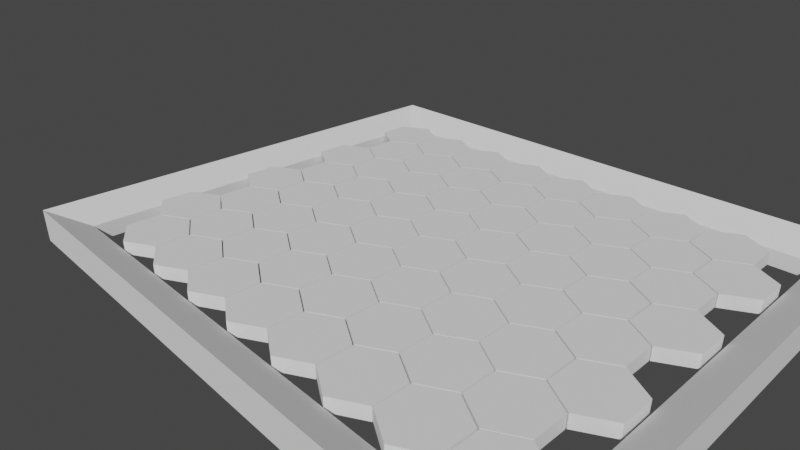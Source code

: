 # Source: hexpolygon_all_one.blend  (saved by Blender 2.91.10; exported with 4.5.12 LTS)
import bpy
from mathutils import Matrix  # noqa: F401  (used for matrix-valued properties, if any)

bpy.ops.wm.read_factory_settings(use_empty=True)
scene = bpy.context.scene
scene.name = 'Scene'

# ---- collections
col_collection = bpy.data.collections.new('Collection'); scene.collection.children.link(col_collection)

# ---- world
world_world = bpy.data.worlds.new('World'); scene.world = world_world
world_world.use_nodes = True; world_world.node_tree.nodes.clear()
_N = world_world.node_tree.nodes; _L = world_world.node_tree.links
n0 = _N.new('ShaderNodeOutputWorld'); n0.name = 'World Output'; n0.location = (300, 300)
n1 = _N.new('ShaderNodeBackground'); n1.name = 'Background'; n1.location = (10, 300)
n1.inputs[0].default_value = (0.05088, 0.05088, 0.05088, 1.0)
_L.new(n1.outputs[0], n0.inputs[0])
n0.is_active_output = True
world_world.color = (0.05088, 0.05088, 0.05088)
world_world.use_sun_shadow = False
world_world.sun_shadow_jitter_overblur = 0.0

# ---- cameras
cam_camera = bpy.data.cameras.new('Camera')
cam_camera.clip_end = 100.0
cam_camera.lens = 32.52
cam_camera.ortho_scale = 7.314

# ---- meshes
me_cylinder_009 = bpy.data.meshes.new('Cylinder.009')
me_cylinder_009.from_pydata([(0.0, 1.02, -0.2), (0.0, 1.02, 0.2), (0.8833, 0.51, -0.2), (0.8833, 0.51, 0.2), (0.8833, -0.51, -0.2), (0.8833, -0.51, 0.2), (-8.917e-08, -1.02, -0.2), (-8.917e-08, -1.02, 0.2), (-0.8833, -0.51, -0.2), (-0.8833, -0.51, 0.2), (-0.8833, 0.51, -0.2), (-0.8833, 0.51, 0.2), (-10.79, 1.02, -0.2), (-10.79, 1.02, 0.2), (-9.91, 0.51, -0.2), (-9.91, 0.51, 0.2), (-9.91, -0.51, -0.2), (-9.91, -0.51, 0.2), (-10.79, -1.02, -0.2), (-10.79, -1.02, 0.2), (-11.68, -0.51, -0.2), (-11.68, -0.51, 0.2), (-11.68, 0.51, -0.2), (-11.68, 0.51, 0.2), (-8.993, 1.02, -0.2), (-8.993, 1.02, 0.2), (-8.11, 0.51, -0.2), (-8.11, 0.51, 0.2), (-8.11, -0.51, -0.2), (-8.11, -0.51, 0.2), (-8.993, -1.02, -0.2), (-8.993, -1.02, 0.2), (-9.877, -0.51, -0.2), (-9.877, -0.51, 0.2), (-9.877, 0.51, -0.2), (-9.877, 0.51, 0.2), (-7.193, 1.02, -0.2), (-7.193, 1.02, 0.2), (-6.31, 0.51, -0.2), (-6.31, 0.51, 0.2), (-6.31, -0.51, -0.2), (-6.31, -0.51, 0.2), (-7.193, -1.02, -0.2), (-7.193, -1.02, 0.2), (-8.077, -0.51, -0.2), (-8.077, -0.51, 0.2), (-8.077, 0.51, -0.2), (-8.077, 0.51, 0.2), (-5.393, 1.02, -0.2), (-5.393, 1.02, 0.2), (-4.51, 0.51, -0.2), (-4.51, 0.51, 0.2), (-4.51, -0.51, -0.2), (-4.51, -0.51, 0.2), (-5.393, -1.02, -0.2), (-5.393, -1.02, 0.2), (-6.277, -0.51, -0.2), (-6.277, -0.51, 0.2), (-6.277, 0.51, -0.2), (-6.277, 0.51, 0.2), (-3.6, 1.02, -0.2), (-3.6, 1.02, 0.2), (-2.717, 0.51, -0.2), (-2.717, 0.51, 0.2), (-2.717, -0.51, -0.2), (-2.717, -0.51, 0.2), (-3.6, -1.02, -0.2), (-3.6, -1.02, 0.2), (-4.483, -0.51, -0.2), (-4.483, -0.51, 0.2), (-4.483, 0.51, -0.2), (-4.483, 0.51, 0.2), (-1.8, 1.02, -0.2), (-1.8, 1.02, 0.2), (-0.9167, 0.51, -0.2), (-0.9167, 0.51, 0.2), (-0.9167, -0.51, -0.2), (-0.9167, -0.51, 0.2), (-1.8, -1.02, -0.2), (-1.8, -1.02, 0.2), (-2.683, -0.51, -0.2), (-2.683, -0.51, 0.2), (-2.683, 0.51, -0.2), (-2.683, 0.51, 0.2), (1.807, 1.02, -0.2), (1.807, 1.02, 0.2), (2.69, 0.51, -0.2), (2.69, 0.51, 0.2), (2.69, -0.51, -0.2), (2.69, -0.51, 0.2), (1.807, -1.02, -0.2), (1.807, -1.02, 0.2), (0.9235, -0.51, -0.2), (0.9235, -0.51, 0.2), (0.9235, 0.51, -0.2), (0.9235, 0.51, 0.2), (-9.893, 2.579, -0.2), (-9.893, 2.579, 0.2), (-9.01, 2.069, -0.2), (-9.01, 2.069, 0.2), (-9.01, 1.049, -0.2), (-9.01, 1.049, 0.2), (-9.893, 0.5394, -0.2), (-9.893, 0.5394, 0.2), (-10.78, 1.049, -0.2), (-10.78, 1.049, 0.2), (-10.78, 2.069, -0.2), (-10.78, 2.069, 0.2), (-8.094, 2.579, -0.2), (-8.094, 2.579, 0.2), (-7.211, 2.069, -0.2), (-7.211, 2.069, 0.2), (-7.211, 1.049, -0.2), (-7.211, 1.049, 0.2), (-8.094, 0.5394, -0.2), (-8.094, 0.5394, 0.2), (-8.977, 1.049, -0.2), (-8.977, 1.049, 0.2), (-8.977, 2.069, -0.2), (-8.977, 2.069, 0.2), (-6.294, 2.579, -0.2), (-6.294, 2.579, 0.2), (-5.411, 2.069, -0.2), (-5.411, 2.069, 0.2), (-5.411, 1.049, -0.2), (-5.411, 1.049, 0.2), (-6.294, 0.5394, -0.2), (-6.294, 0.5394, 0.2), (-7.177, 1.049, -0.2), (-7.177, 1.049, 0.2), (-7.177, 2.069, -0.2), (-7.177, 2.069, 0.2), (-4.494, 2.579, -0.2), (-4.494, 2.579, 0.2), (-3.611, 2.069, -0.2), (-3.611, 2.069, 0.2), (-3.611, 1.049, -0.2), (-3.611, 1.049, 0.2), (-4.494, 0.5394, -0.2), (-4.494, 0.5394, 0.2), (-5.377, 1.049, -0.2), (-5.377, 1.049, 0.2), (-5.377, 2.069, -0.2), (-5.377, 2.069, 0.2), (-2.701, 2.579, -0.2), (-2.701, 2.579, 0.2), (-1.817, 2.069, -0.2), (-1.817, 2.069, 0.2), (-1.817, 1.049, -0.2), (-1.817, 1.049, 0.2), (-2.701, 0.5394, -0.2), (-2.701, 0.5394, 0.2), (-3.584, 1.049, -0.2), (-3.584, 1.049, 0.2), (-3.584, 2.069, -0.2), (-3.584, 2.069, 0.2), (-0.9008, 2.579, -0.2), (-0.9008, 2.579, 0.2), (-0.01746, 2.069, -0.2), (-0.01746, 2.069, 0.2), (-0.01746, 1.049, -0.2), (-0.01746, 1.049, 0.2), (-0.9008, 0.5394, -0.2), (-0.9008, 0.5394, 0.2), (-1.784, 1.049, -0.2), (-1.784, 1.049, 0.2), (-1.784, 2.069, -0.2), (-1.784, 2.069, 0.2), (0.8992, 2.579, -0.2), (0.8992, 2.579, 0.2), (1.783, 2.069, -0.2), (1.783, 2.069, 0.2), (1.783, 1.049, -0.2), (1.783, 1.049, 0.2), (0.8992, 0.5394, -0.2), (0.8992, 0.5394, 0.2), (0.01585, 1.049, -0.2), (0.01585, 1.049, 0.2), (0.01585, 2.069, -0.2), (0.01585, 2.069, 0.2), (2.706, 2.579, -0.2), (2.706, 2.579, 0.2), (3.589, 2.069, -0.2), (3.589, 2.069, 0.2), (3.589, 1.049, -0.2), (3.589, 1.049, 0.2), (2.706, 0.5394, -0.2), (2.706, 0.5394, 0.2), (1.823, 1.049, -0.2), (1.823, 1.049, 0.2), (1.823, 2.069, -0.2), (1.823, 2.069, 0.2), (-10.79, 4.137, -0.2), (-10.79, 4.137, 0.2), (-9.91, 3.627, -0.2), (-9.91, 3.627, 0.2), (-9.91, 2.607, -0.2), (-9.91, 2.607, 0.2), (-10.79, 2.097, -0.2), (-10.79, 2.097, 0.2), (-11.68, 2.607, -0.2), (-11.68, 2.607, 0.2), (-11.68, 3.627, -0.2), (-11.68, 3.627, 0.2), (-8.993, 4.137, -0.2), (-8.993, 4.137, 0.2), (-8.11, 3.627, -0.2), (-8.11, 3.627, 0.2), (-8.11, 2.607, -0.2), (-8.11, 2.607, 0.2), (-8.993, 2.097, -0.2), (-8.993, 2.097, 0.2), (-9.877, 2.607, -0.2), (-9.877, 2.607, 0.2), (-9.877, 3.627, -0.2), (-9.877, 3.627, 0.2), (-7.193, 4.137, -0.2), (-7.193, 4.137, 0.2), (-6.31, 3.627, -0.2), (-6.31, 3.627, 0.2), (-6.31, 2.607, -0.2), (-6.31, 2.607, 0.2), (-7.193, 2.097, -0.2), (-7.193, 2.097, 0.2), (-8.077, 2.607, -0.2), (-8.077, 2.607, 0.2), (-8.077, 3.627, -0.2), (-8.077, 3.627, 0.2), (-5.393, 4.137, -0.2), (-5.393, 4.137, 0.2), (-4.51, 3.627, -0.2), (-4.51, 3.627, 0.2), (-4.51, 2.607, -0.2), (-4.51, 2.607, 0.2), (-5.393, 2.097, -0.2), (-5.393, 2.097, 0.2), (-6.277, 2.607, -0.2), (-6.277, 2.607, 0.2), (-6.277, 3.627, -0.2), (-6.277, 3.627, 0.2), (-3.6, 4.137, -0.2), (-3.6, 4.137, 0.2), (-2.717, 3.627, -0.2), (-2.717, 3.627, 0.2), (-2.717, 2.607, -0.2), (-2.717, 2.607, 0.2), (-3.6, 2.097, -0.2), (-3.6, 2.097, 0.2), (-4.483, 2.607, -0.2), (-4.483, 2.607, 0.2), (-4.483, 3.627, -0.2), (-4.483, 3.627, 0.2), (-1.8, 4.137, -0.2), (-1.8, 4.137, 0.2), (-0.9167, 3.627, -0.2), (-0.9167, 3.627, 0.2), (-0.9167, 2.607, -0.2), (-0.9167, 2.607, 0.2), (-1.8, 2.097, -0.2), (-1.8, 2.097, 0.2), (-2.683, 2.607, -0.2), (-2.683, 2.607, 0.2), (-2.683, 3.627, -0.2), (-2.683, 3.627, 0.2), (-6.452e-30, 4.137, -0.2), (-6.452e-30, 4.137, 0.2), (0.8833, 3.627, -0.2), (0.8833, 3.627, 0.2), (0.8833, 2.607, -0.2), (0.8833, 2.607, 0.2), (-8.917e-08, 2.097, -0.2), (-8.917e-08, 2.097, 0.2), (-0.8833, 2.607, -0.2), (-0.8833, 2.607, 0.2), (-0.8833, 3.627, -0.2), (-0.8833, 3.627, 0.2), (1.807, 4.137, -0.2), (1.807, 4.137, 0.2), (2.69, 3.627, -0.2), (2.69, 3.627, 0.2), (2.69, 2.607, -0.2), (2.69, 2.607, 0.2), (1.807, 2.097, -0.2), (1.807, 2.097, 0.2), (0.9235, 2.607, -0.2), (0.9235, 2.607, 0.2), (0.9235, 3.627, -0.2), (0.9235, 3.627, 0.2), (-9.893, 5.697, -0.2), (-9.893, 5.697, 0.2), (-9.01, 5.187, -0.2), (-9.01, 5.187, 0.2), (-9.01, 4.167, -0.2), (-9.01, 4.167, 0.2), (-9.893, 3.657, -0.2), (-9.893, 3.657, 0.2), (-10.78, 4.167, -0.2), (-10.78, 4.167, 0.2), (-10.78, 5.187, -0.2), (-10.78, 5.187, 0.2), (-8.094, 5.697, -0.2), (-8.094, 5.697, 0.2), (-7.211, 5.187, -0.2), (-7.211, 5.187, 0.2), (-7.211, 4.167, -0.2), (-7.211, 4.167, 0.2), (-8.094, 3.657, -0.2), (-8.094, 3.657, 0.2), (-8.977, 4.167, -0.2), (-8.977, 4.167, 0.2), (-8.977, 5.187, -0.2), (-8.977, 5.187, 0.2), (-6.294, 5.697, -0.2), (-6.294, 5.697, 0.2), (-5.411, 5.187, -0.2), (-5.411, 5.187, 0.2), (-5.411, 4.167, -0.2), (-5.411, 4.167, 0.2), (-6.294, 3.657, -0.2), (-6.294, 3.657, 0.2), (-7.177, 4.167, -0.2), (-7.177, 4.167, 0.2), (-7.177, 5.187, -0.2), (-7.177, 5.187, 0.2), (-4.494, 5.697, -0.2), (-4.494, 5.697, 0.2), (-3.611, 5.187, -0.2), (-3.611, 5.187, 0.2), (-3.611, 4.167, -0.2), (-3.611, 4.167, 0.2), (-4.494, 3.657, -0.2), (-4.494, 3.657, 0.2), (-5.377, 4.167, -0.2), (-5.377, 4.167, 0.2), (-5.377, 5.187, -0.2), (-5.377, 5.187, 0.2), (-2.701, 5.697, -0.2), (-2.701, 5.697, 0.2), (-1.817, 5.187, -0.2), (-1.817, 5.187, 0.2), (-1.817, 4.167, -0.2), (-1.817, 4.167, 0.2), (-2.701, 3.657, -0.2), (-2.701, 3.657, 0.2), (-3.584, 4.167, -0.2), (-3.584, 4.167, 0.2), (-3.584, 5.187, -0.2), (-3.584, 5.187, 0.2), (-0.9008, 5.697, -0.2), (-0.9008, 5.697, 0.2), (-0.01746, 5.187, -0.2), (-0.01746, 5.187, 0.2), (-0.01746, 4.167, -0.2), (-0.01746, 4.167, 0.2), (-0.9008, 3.657, -0.2), (-0.9008, 3.657, 0.2), (-1.784, 4.167, -0.2), (-1.784, 4.167, 0.2), (-1.784, 5.187, -0.2), (-1.784, 5.187, 0.2), (0.8992, 5.697, -0.2), (0.8992, 5.697, 0.2), (1.783, 5.187, -0.2), (1.783, 5.187, 0.2), (1.783, 4.167, -0.2), (1.783, 4.167, 0.2), (0.8992, 3.657, -0.2), (0.8992, 3.657, 0.2), (0.01585, 4.167, -0.2), (0.01585, 4.167, 0.2), (0.01585, 5.187, -0.2), (0.01585, 5.187, 0.2), (2.706, 5.697, -0.2), (2.706, 5.697, 0.2), (3.589, 5.187, -0.2), (3.589, 5.187, 0.2), (3.589, 4.167, -0.2), (3.589, 4.167, 0.2), (2.706, 3.657, -0.2), (2.706, 3.657, 0.2), (1.823, 4.167, -0.2), (1.823, 4.167, 0.2), (1.823, 5.187, -0.2), (1.823, 5.187, 0.2), (-10.79, 7.257, -0.2), (-10.79, 7.257, 0.2), (-9.91, 6.747, -0.2), (-9.91, 6.747, 0.2), (-9.91, 5.727, -0.2), (-9.91, 5.727, 0.2), (-10.79, 5.217, -0.2), (-10.79, 5.217, 0.2), (-11.68, 5.727, -0.2), (-11.68, 5.727, 0.2), (-11.68, 6.747, -0.2), (-11.68, 6.747, 0.2), (-8.993, 7.257, -0.2), (-8.993, 7.257, 0.2), (-8.11, 6.747, -0.2), (-8.11, 6.747, 0.2), (-8.11, 5.727, -0.2), (-8.11, 5.727, 0.2), (-8.993, 5.217, -0.2), (-8.993, 5.217, 0.2), (-9.877, 5.727, -0.2), (-9.877, 5.727, 0.2), (-9.877, 6.747, -0.2), (-9.877, 6.747, 0.2), (-7.193, 7.257, -0.2), (-7.193, 7.257, 0.2), (-6.31, 6.747, -0.2), (-6.31, 6.747, 0.2), (-6.31, 5.727, -0.2), (-6.31, 5.727, 0.2), (-7.193, 5.217, -0.2), (-7.193, 5.217, 0.2), (-8.077, 5.727, -0.2), (-8.077, 5.727, 0.2), (-8.077, 6.747, -0.2), (-8.077, 6.747, 0.2), (-5.393, 7.257, -0.2), (-5.393, 7.257, 0.2), (-4.51, 6.747, -0.2), (-4.51, 6.747, 0.2), (-4.51, 5.727, -0.2), (-4.51, 5.727, 0.2), (-5.393, 5.217, -0.2), (-5.393, 5.217, 0.2), (-6.277, 5.727, -0.2), (-6.277, 5.727, 0.2), (-6.277, 6.747, -0.2), (-6.277, 6.747, 0.2), (-3.6, 7.257, -0.2), (-3.6, 7.257, 0.2), (-2.717, 6.747, -0.2), (-2.717, 6.747, 0.2), (-2.717, 5.727, -0.2), (-2.717, 5.727, 0.2), (-3.6, 5.217, -0.2), (-3.6, 5.217, 0.2), (-4.483, 5.727, -0.2), (-4.483, 5.727, 0.2), (-4.483, 6.747, -0.2), (-4.483, 6.747, 0.2), (-1.8, 7.257, -0.2), (-1.8, 7.257, 0.2), (-0.9167, 6.747, -0.2), (-0.9167, 6.747, 0.2), (-0.9167, 5.727, -0.2), (-0.9167, 5.727, 0.2), (-1.8, 5.217, -0.2), (-1.8, 5.217, 0.2), (-2.683, 5.727, -0.2), (-2.683, 5.727, 0.2), (-2.683, 6.747, -0.2), (-2.683, 6.747, 0.2), (-6.452e-30, 7.257, -0.2), (-6.452e-30, 7.257, 0.2), (0.8833, 6.747, -0.2), (0.8833, 6.747, 0.2), (0.8833, 5.727, -0.2), (0.8833, 5.727, 0.2), (-8.917e-08, 5.217, -0.2), (-8.917e-08, 5.217, 0.2), (-0.8833, 5.727, -0.2), (-0.8833, 5.727, 0.2), (-0.8833, 6.747, -0.2), (-0.8833, 6.747, 0.2), (1.807, 7.257, -0.2), (1.807, 7.257, 0.2), (2.69, 6.747, -0.2), (2.69, 6.747, 0.2), (2.69, 5.727, -0.2), (2.69, 5.727, 0.2), (1.807, 5.217, -0.2), (1.807, 5.217, 0.2), (0.9235, 5.727, -0.2), (0.9235, 5.727, 0.2), (0.9235, 6.747, -0.2), (0.9235, 6.747, 0.2), (-9.893, 8.817, -0.2), (-9.893, 8.817, 0.2), (-9.01, 8.307, -0.2), (-9.01, 8.307, 0.2), (-9.01, 7.287, -0.2), (-9.01, 7.287, 0.2), (-9.893, 6.777, -0.2), (-9.893, 6.777, 0.2), (-10.78, 7.287, -0.2), (-10.78, 7.287, 0.2), (-10.78, 8.307, -0.2), (-10.78, 8.307, 0.2), (-8.094, 8.817, -0.2), (-8.094, 8.817, 0.2), (-7.211, 8.307, -0.2), (-7.211, 8.307, 0.2), (-7.211, 7.287, -0.2), (-7.211, 7.287, 0.2), (-8.094, 6.777, -0.2), (-8.094, 6.777, 0.2), (-8.977, 7.287, -0.2), (-8.977, 7.287, 0.2), (-8.977, 8.307, -0.2), (-8.977, 8.307, 0.2), (-6.294, 8.817, -0.2), (-6.294, 8.817, 0.2), (-5.411, 8.307, -0.2), (-5.411, 8.307, 0.2), (-5.411, 7.287, -0.2), (-5.411, 7.287, 0.2), (-6.294, 6.777, -0.2), (-6.294, 6.777, 0.2), (-7.177, 7.287, -0.2), (-7.177, 7.287, 0.2), (-7.177, 8.307, -0.2), (-7.177, 8.307, 0.2), (-4.494, 8.817, -0.2), (-4.494, 8.817, 0.2), (-3.611, 8.307, -0.2), (-3.611, 8.307, 0.2), (-3.611, 7.287, -0.2), (-3.611, 7.287, 0.2), (-4.494, 6.777, -0.2), (-4.494, 6.777, 0.2), (-5.377, 7.287, -0.2), (-5.377, 7.287, 0.2), (-5.377, 8.307, -0.2), (-5.377, 8.307, 0.2), (-2.701, 8.817, -0.2), (-2.701, 8.817, 0.2), (-1.817, 8.307, -0.2), (-1.817, 8.307, 0.2), (-1.817, 7.287, -0.2), (-1.817, 7.287, 0.2), (-2.701, 6.777, -0.2), (-2.701, 6.777, 0.2), (-3.584, 7.287, -0.2), (-3.584, 7.287, 0.2), (-3.584, 8.307, -0.2), (-3.584, 8.307, 0.2), (-0.9008, 8.817, -0.2), (-0.9008, 8.817, 0.2), (-0.01746, 8.307, -0.2), (-0.01746, 8.307, 0.2), (-0.01746, 7.287, -0.2), (-0.01746, 7.287, 0.2), (-0.9008, 6.777, -0.2), (-0.9008, 6.777, 0.2), (-1.784, 7.287, -0.2), (-1.784, 7.287, 0.2), (-1.784, 8.307, -0.2), (-1.784, 8.307, 0.2), (0.8992, 8.817, -0.2), (0.8992, 8.817, 0.2), (1.783, 8.307, -0.2), (1.783, 8.307, 0.2), (1.783, 7.287, -0.2), (1.783, 7.287, 0.2), (0.8992, 6.777, -0.2), (0.8992, 6.777, 0.2), (0.01585, 7.287, -0.2), (0.01585, 7.287, 0.2), (0.01585, 8.307, -0.2), (0.01585, 8.307, 0.2), (2.706, 8.817, -0.2), (2.706, 8.817, 0.2), (3.589, 8.307, -0.2), (3.589, 8.307, 0.2), (3.589, 7.287, -0.2), (3.589, 7.287, 0.2), (2.706, 6.777, -0.2), (2.706, 6.777, 0.2), (1.823, 7.287, -0.2), (1.823, 7.287, 0.2), (1.823, 8.307, -0.2), (1.823, 8.307, 0.2), (-10.79, 10.37, -0.2), (-10.79, 10.37, 0.2), (-9.91, 9.865, -0.2), (-9.91, 9.865, 0.2), (-9.91, 8.845, -0.2), (-9.91, 8.845, 0.2), (-10.79, 8.335, -0.2), (-10.79, 8.335, 0.2), (-11.68, 8.845, -0.2), (-11.68, 8.845, 0.2), (-11.68, 9.865, -0.2), (-11.68, 9.865, 0.2), (-8.993, 10.37, -0.2), (-8.993, 10.37, 0.2), (-8.11, 9.865, -0.2), (-8.11, 9.865, 0.2), (-8.11, 8.845, -0.2), (-8.11, 8.845, 0.2), (-8.993, 8.335, -0.2), (-8.993, 8.335, 0.2), (-9.877, 8.845, -0.2), (-9.877, 8.845, 0.2), (-9.877, 9.865, -0.2), (-9.877, 9.865, 0.2), (-7.193, 10.37, -0.2), (-7.193, 10.37, 0.2), (-6.31, 9.865, -0.2), (-6.31, 9.865, 0.2), (-6.31, 8.845, -0.2), (-6.31, 8.845, 0.2), (-7.193, 8.335, -0.2), (-7.193, 8.335, 0.2), (-8.077, 8.845, -0.2), (-8.077, 8.845, 0.2), (-8.077, 9.865, -0.2), (-8.077, 9.865, 0.2), (-5.393, 10.37, -0.2), (-5.393, 10.37, 0.2), (-4.51, 9.865, -0.2), (-4.51, 9.865, 0.2), (-4.51, 8.845, -0.2), (-4.51, 8.845, 0.2), (-5.393, 8.335, -0.2), (-5.393, 8.335, 0.2), (-6.277, 8.845, -0.2), (-6.277, 8.845, 0.2), (-6.277, 9.865, -0.2), (-6.277, 9.865, 0.2), (-3.6, 10.37, -0.2), (-3.6, 10.37, 0.2), (-2.717, 9.865, -0.2), (-2.717, 9.865, 0.2), (-2.717, 8.845, -0.2), (-2.717, 8.845, 0.2), (-3.6, 8.335, -0.2), (-3.6, 8.335, 0.2), (-4.483, 8.845, -0.2), (-4.483, 8.845, 0.2), (-4.483, 9.865, -0.2), (-4.483, 9.865, 0.2), (-1.8, 10.37, -0.2), (-1.8, 10.37, 0.2), (-0.9167, 9.865, -0.2), (-0.9167, 9.865, 0.2), (-0.9167, 8.845, -0.2), (-0.9167, 8.845, 0.2), (-1.8, 8.335, -0.2), (-1.8, 8.335, 0.2), (-2.683, 8.845, -0.2), (-2.683, 8.845, 0.2), (-2.683, 9.865, -0.2), (-2.683, 9.865, 0.2), (-6.452e-30, 10.37, -0.2), (-6.452e-30, 10.37, 0.2), (0.8833, 9.865, -0.2), (0.8833, 9.865, 0.2), (0.8833, 8.845, -0.2), (0.8833, 8.845, 0.2), (-8.917e-08, 8.335, -0.2), (-8.917e-08, 8.335, 0.2), (-0.8833, 8.845, -0.2), (-0.8833, 8.845, 0.2), (-0.8833, 9.865, -0.2), (-0.8833, 9.865, 0.2), (1.807, 10.37, -0.2), (1.807, 10.37, 0.2), (2.69, 9.865, -0.2), (2.69, 9.865, 0.2), (2.69, 8.845, -0.2), (2.69, 8.845, 0.2), (1.807, 8.335, -0.2), (1.807, 8.335, 0.2), (0.9235, 8.845, -0.2), (0.9235, 8.845, 0.2), (0.9235, 9.865, -0.2), (0.9235, 9.865, 0.2), (-9.893, 11.93, -0.2), (-9.893, 11.93, 0.2), (-9.01, 11.42, -0.2), (-9.01, 11.42, 0.2), (-9.01, 10.4, -0.2), (-9.01, 10.4, 0.2), (-9.893, 9.894, -0.2), (-9.893, 9.894, 0.2), (-10.78, 10.4, -0.2), (-10.78, 10.4, 0.2), (-10.78, 11.42, -0.2), (-10.78, 11.42, 0.2), (-8.094, 11.93, -0.2), (-8.094, 11.93, 0.2), (-7.211, 11.42, -0.2), (-7.211, 11.42, 0.2), (-7.211, 10.4, -0.2), (-7.211, 10.4, 0.2), (-8.094, 9.894, -0.2), (-8.094, 9.894, 0.2), (-8.977, 10.4, -0.2), (-8.977, 10.4, 0.2), (-8.977, 11.42, -0.2), (-8.977, 11.42, 0.2), (-6.294, 11.93, -0.2), (-6.294, 11.93, 0.2), (-5.411, 11.42, -0.2), (-5.411, 11.42, 0.2), (-5.411, 10.4, -0.2), (-5.411, 10.4, 0.2), (-6.294, 9.894, -0.2), (-6.294, 9.894, 0.2), (-7.177, 10.4, -0.2), (-7.177, 10.4, 0.2), (-7.177, 11.42, -0.2), (-7.177, 11.42, 0.2), (-4.494, 11.93, -0.2), (-4.494, 11.93, 0.2), (-3.611, 11.42, -0.2), (-3.611, 11.42, 0.2), (-3.611, 10.4, -0.2), (-3.611, 10.4, 0.2), (-4.494, 9.894, -0.2), (-4.494, 9.894, 0.2), (-5.377, 10.4, -0.2), (-5.377, 10.4, 0.2), (-5.377, 11.42, -0.2), (-5.377, 11.42, 0.2), (-2.701, 11.93, -0.2), (-2.701, 11.93, 0.2), (-1.817, 11.42, -0.2), (-1.817, 11.42, 0.2), (-1.817, 10.4, -0.2), (-1.817, 10.4, 0.2), (-2.701, 9.894, -0.2), (-2.701, 9.894, 0.2), (-3.584, 10.4, -0.2), (-3.584, 10.4, 0.2), (-3.584, 11.42, -0.2), (-3.584, 11.42, 0.2), (-0.9008, 11.93, -0.2), (-0.9008, 11.93, 0.2), (-0.01746, 11.42, -0.2), (-0.01746, 11.42, 0.2), (-0.01746, 10.4, -0.2), (-0.01746, 10.4, 0.2), (-0.9008, 9.894, -0.2), (-0.9008, 9.894, 0.2), (-1.784, 10.4, -0.2), (-1.784, 10.4, 0.2), (-1.784, 11.42, -0.2), (-1.784, 11.42, 0.2), (0.8992, 11.93, -0.2), (0.8992, 11.93, 0.2), (1.783, 11.42, -0.2), (1.783, 11.42, 0.2), (1.783, 10.4, -0.2), (1.783, 10.4, 0.2), (0.8992, 9.894, -0.2), (0.8992, 9.894, 0.2), (0.01585, 10.4, -0.2), (0.01585, 10.4, 0.2), (0.01585, 11.42, -0.2), (0.01585, 11.42, 0.2), (2.706, 11.93, -0.2), (2.706, 11.93, 0.2), (3.589, 11.42, -0.2), (3.589, 11.42, 0.2), (3.589, 10.4, -0.2), (3.589, 10.4, 0.2), (2.706, 9.894, -0.2), (2.706, 9.894, 0.2), (1.823, 10.4, -0.2), (1.823, 10.4, 0.2), (1.823, 11.42, -0.2), (1.823, 11.42, 0.2)], [], [(0, 1, 3, 2), (2, 3, 5, 4), (4, 5, 7, 6), (6, 7, 9, 8), (3, 1, 11, 9, 7, 5), (8, 9, 11, 10), (10, 11, 1, 0), (0, 2, 4, 6, 8, 10), (12, 13, 15, 14), (14, 15, 17, 16), (16, 17, 19, 18), (18, 19, 21, 20), (15, 13, 23, 21, 19, 17), (20, 21, 23, 22), (22, 23, 13, 12), (12, 14, 16, 18, 20, 22), (24, 25, 27, 26), (26, 27, 29, 28), (28, 29, 31, 30), (30, 31, 33, 32), (27, 25, 35, 33, 31, 29), (32, 33, 35, 34), (34, 35, 25, 24), (24, 26, 28, 30, 32, 34), (36, 37, 39, 38), (38, 39, 41, 40), (40, 41, 43, 42), (42, 43, 45, 44), (39, 37, 47, 45, 43, 41), (44, 45, 47, 46), (46, 47, 37, 36), (36, 38, 40, 42, 44, 46), (48, 49, 51, 50), (50, 51, 53, 52), (52, 53, 55, 54), (54, 55, 57, 56), (51, 49, 59, 57, 55, 53), (56, 57, 59, 58), (58, 59, 49, 48), (48, 50, 52, 54, 56, 58), (60, 61, 63, 62), (62, 63, 65, 64), (64, 65, 67, 66), (66, 67, 69, 68), (63, 61, 71, 69, 67, 65), (68, 69, 71, 70), (70, 71, 61, 60), (60, 62, 64, 66, 68, 70), (72, 73, 75, 74), (74, 75, 77, 76), (76, 77, 79, 78), (78, 79, 81, 80), (75, 73, 83, 81, 79, 77), (80, 81, 83, 82), (82, 83, 73, 72), (72, 74, 76, 78, 80, 82), (84, 85, 87, 86), (86, 87, 89, 88), (88, 89, 91, 90), (90, 91, 93, 92), (87, 85, 95, 93, 91, 89), (92, 93, 95, 94), (94, 95, 85, 84), (84, 86, 88, 90, 92, 94), (96, 97, 99, 98), (98, 99, 101, 100), (100, 101, 103, 102), (102, 103, 105, 104), (99, 97, 107, 105, 103, 101), (104, 105, 107, 106), (106, 107, 97, 96), (96, 98, 100, 102, 104, 106), (108, 109, 111, 110), (110, 111, 113, 112), (112, 113, 115, 114), (114, 115, 117, 116), (111, 109, 119, 117, 115, 113), (116, 117, 119, 118), (118, 119, 109, 108), (108, 110, 112, 114, 116, 118), (120, 121, 123, 122), (122, 123, 125, 124), (124, 125, 127, 126), (126, 127, 129, 128), (123, 121, 131, 129, 127, 125), (128, 129, 131, 130), (130, 131, 121, 120), (120, 122, 124, 126, 128, 130), (132, 133, 135, 134), (134, 135, 137, 136), (136, 137, 139, 138), (138, 139, 141, 140), (135, 133, 143, 141, 139, 137), (140, 141, 143, 142), (142, 143, 133, 132), (132, 134, 136, 138, 140, 142), (144, 145, 147, 146), (146, 147, 149, 148), (148, 149, 151, 150), (150, 151, 153, 152), (147, 145, 155, 153, 151, 149), (152, 153, 155, 154), (154, 155, 145, 144), (144, 146, 148, 150, 152, 154), (156, 157, 159, 158), (158, 159, 161, 160), (160, 161, 163, 162), (162, 163, 165, 164), (159, 157, 167, 165, 163, 161), (164, 165, 167, 166), (166, 167, 157, 156), (156, 158, 160, 162, 164, 166), (168, 169, 171, 170), (170, 171, 173, 172), (172, 173, 175, 174), (174, 175, 177, 176), (171, 169, 179, 177, 175, 173), (176, 177, 179, 178), (178, 179, 169, 168), (168, 170, 172, 174, 176, 178), (180, 181, 183, 182), (182, 183, 185, 184), (184, 185, 187, 186), (186, 187, 189, 188), (183, 181, 191, 189, 187, 185), (188, 189, 191, 190), (190, 191, 181, 180), (180, 182, 184, 186, 188, 190), (192, 193, 195, 194), (194, 195, 197, 196), (196, 197, 199, 198), (198, 199, 201, 200), (195, 193, 203, 201, 199, 197), (200, 201, 203, 202), (202, 203, 193, 192), (192, 194, 196, 198, 200, 202), (204, 205, 207, 206), (206, 207, 209, 208), (208, 209, 211, 210), (210, 211, 213, 212), (207, 205, 215, 213, 211, 209), (212, 213, 215, 214), (214, 215, 205, 204), (204, 206, 208, 210, 212, 214), (216, 217, 219, 218), (218, 219, 221, 220), (220, 221, 223, 222), (222, 223, 225, 224), (219, 217, 227, 225, 223, 221), (224, 225, 227, 226), (226, 227, 217, 216), (216, 218, 220, 222, 224, 226), (228, 229, 231, 230), (230, 231, 233, 232), (232, 233, 235, 234), (234, 235, 237, 236), (231, 229, 239, 237, 235, 233), (236, 237, 239, 238), (238, 239, 229, 228), (228, 230, 232, 234, 236, 238), (240, 241, 243, 242), (242, 243, 245, 244), (244, 245, 247, 246), (246, 247, 249, 248), (243, 241, 251, 249, 247, 245), (248, 249, 251, 250), (250, 251, 241, 240), (240, 242, 244, 246, 248, 250), (252, 253, 255, 254), (254, 255, 257, 256), (256, 257, 259, 258), (258, 259, 261, 260), (255, 253, 263, 261, 259, 257), (260, 261, 263, 262), (262, 263, 253, 252), (252, 254, 256, 258, 260, 262), (264, 265, 267, 266), (266, 267, 269, 268), (268, 269, 271, 270), (270, 271, 273, 272), (267, 265, 275, 273, 271, 269), (272, 273, 275, 274), (274, 275, 265, 264), (264, 266, 268, 270, 272, 274), (276, 277, 279, 278), (278, 279, 281, 280), (280, 281, 283, 282), (282, 283, 285, 284), (279, 277, 287, 285, 283, 281), (284, 285, 287, 286), (286, 287, 277, 276), (276, 278, 280, 282, 284, 286), (288, 289, 291, 290), (290, 291, 293, 292), (292, 293, 295, 294), (294, 295, 297, 296), (291, 289, 299, 297, 295, 293), (296, 297, 299, 298), (298, 299, 289, 288), (288, 290, 292, 294, 296, 298), (300, 301, 303, 302), (302, 303, 305, 304), (304, 305, 307, 306), (306, 307, 309, 308), (303, 301, 311, 309, 307, 305), (308, 309, 311, 310), (310, 311, 301, 300), (300, 302, 304, 306, 308, 310), (312, 313, 315, 314), (314, 315, 317, 316), (316, 317, 319, 318), (318, 319, 321, 320), (315, 313, 323, 321, 319, 317), (320, 321, 323, 322), (322, 323, 313, 312), (312, 314, 316, 318, 320, 322), (324, 325, 327, 326), (326, 327, 329, 328), (328, 329, 331, 330), (330, 331, 333, 332), (327, 325, 335, 333, 331, 329), (332, 333, 335, 334), (334, 335, 325, 324), (324, 326, 328, 330, 332, 334), (336, 337, 339, 338), (338, 339, 341, 340), (340, 341, 343, 342), (342, 343, 345, 344), (339, 337, 347, 345, 343, 341), (344, 345, 347, 346), (346, 347, 337, 336), (336, 338, 340, 342, 344, 346), (348, 349, 351, 350), (350, 351, 353, 352), (352, 353, 355, 354), (354, 355, 357, 356), (351, 349, 359, 357, 355, 353), (356, 357, 359, 358), (358, 359, 349, 348), (348, 350, 352, 354, 356, 358), (360, 361, 363, 362), (362, 363, 365, 364), (364, 365, 367, 366), (366, 367, 369, 368), (363, 361, 371, 369, 367, 365), (368, 369, 371, 370), (370, 371, 361, 360), (360, 362, 364, 366, 368, 370), (372, 373, 375, 374), (374, 375, 377, 376), (376, 377, 379, 378), (378, 379, 381, 380), (375, 373, 383, 381, 379, 377), (380, 381, 383, 382), (382, 383, 373, 372), (372, 374, 376, 378, 380, 382), (384, 385, 387, 386), (386, 387, 389, 388), (388, 389, 391, 390), (390, 391, 393, 392), (387, 385, 395, 393, 391, 389), (392, 393, 395, 394), (394, 395, 385, 384), (384, 386, 388, 390, 392, 394), (396, 397, 399, 398), (398, 399, 401, 400), (400, 401, 403, 402), (402, 403, 405, 404), (399, 397, 407, 405, 403, 401), (404, 405, 407, 406), (406, 407, 397, 396), (396, 398, 400, 402, 404, 406), (408, 409, 411, 410), (410, 411, 413, 412), (412, 413, 415, 414), (414, 415, 417, 416), (411, 409, 419, 417, 415, 413), (416, 417, 419, 418), (418, 419, 409, 408), (408, 410, 412, 414, 416, 418), (420, 421, 423, 422), (422, 423, 425, 424), (424, 425, 427, 426), (426, 427, 429, 428), (423, 421, 431, 429, 427, 425), (428, 429, 431, 430), (430, 431, 421, 420), (420, 422, 424, 426, 428, 430), (432, 433, 435, 434), (434, 435, 437, 436), (436, 437, 439, 438), (438, 439, 441, 440), (435, 433, 443, 441, 439, 437), (440, 441, 443, 442), (442, 443, 433, 432), (432, 434, 436, 438, 440, 442), (444, 445, 447, 446), (446, 447, 449, 448), (448, 449, 451, 450), (450, 451, 453, 452), (447, 445, 455, 453, 451, 449), (452, 453, 455, 454), (454, 455, 445, 444), (444, 446, 448, 450, 452, 454), (456, 457, 459, 458), (458, 459, 461, 460), (460, 461, 463, 462), (462, 463, 465, 464), (459, 457, 467, 465, 463, 461), (464, 465, 467, 466), (466, 467, 457, 456), (456, 458, 460, 462, 464, 466), (468, 469, 471, 470), (470, 471, 473, 472), (472, 473, 475, 474), (474, 475, 477, 476), (471, 469, 479, 477, 475, 473), (476, 477, 479, 478), (478, 479, 469, 468), (468, 470, 472, 474, 476, 478), (480, 481, 483, 482), (482, 483, 485, 484), (484, 485, 487, 486), (486, 487, 489, 488), (483, 481, 491, 489, 487, 485), (488, 489, 491, 490), (490, 491, 481, 480), (480, 482, 484, 486, 488, 490), (492, 493, 495, 494), (494, 495, 497, 496), (496, 497, 499, 498), (498, 499, 501, 500), (495, 493, 503, 501, 499, 497), (500, 501, 503, 502), (502, 503, 493, 492), (492, 494, 496, 498, 500, 502), (504, 505, 507, 506), (506, 507, 509, 508), (508, 509, 511, 510), (510, 511, 513, 512), (507, 505, 515, 513, 511, 509), (512, 513, 515, 514), (514, 515, 505, 504), (504, 506, 508, 510, 512, 514), (516, 517, 519, 518), (518, 519, 521, 520), (520, 521, 523, 522), (522, 523, 525, 524), (519, 517, 527, 525, 523, 521), (524, 525, 527, 526), (526, 527, 517, 516), (516, 518, 520, 522, 524, 526), (528, 529, 531, 530), (530, 531, 533, 532), (532, 533, 535, 534), (534, 535, 537, 536), (531, 529, 539, 537, 535, 533), (536, 537, 539, 538), (538, 539, 529, 528), (528, 530, 532, 534, 536, 538), (540, 541, 543, 542), (542, 543, 545, 544), (544, 545, 547, 546), (546, 547, 549, 548), (543, 541, 551, 549, 547, 545), (548, 549, 551, 550), (550, 551, 541, 540), (540, 542, 544, 546, 548, 550), (552, 553, 555, 554), (554, 555, 557, 556), (556, 557, 559, 558), (558, 559, 561, 560), (555, 553, 563, 561, 559, 557), (560, 561, 563, 562), (562, 563, 553, 552), (552, 554, 556, 558, 560, 562), (564, 565, 567, 566), (566, 567, 569, 568), (568, 569, 571, 570), (570, 571, 573, 572), (567, 565, 575, 573, 571, 569), (572, 573, 575, 574), (574, 575, 565, 564), (564, 566, 568, 570, 572, 574), (576, 577, 579, 578), (578, 579, 581, 580), (580, 581, 583, 582), (582, 583, 585, 584), (579, 577, 587, 585, 583, 581), (584, 585, 587, 586), (586, 587, 577, 576), (576, 578, 580, 582, 584, 586), (588, 589, 591, 590), (590, 591, 593, 592), (592, 593, 595, 594), (594, 595, 597, 596), (591, 589, 599, 597, 595, 593), (596, 597, 599, 598), (598, 599, 589, 588), (588, 590, 592, 594, 596, 598), (600, 601, 603, 602), (602, 603, 605, 604), (604, 605, 607, 606), (606, 607, 609, 608), (603, 601, 611, 609, 607, 605), (608, 609, 611, 610), (610, 611, 601, 600), (600, 602, 604, 606, 608, 610), (612, 613, 615, 614), (614, 615, 617, 616), (616, 617, 619, 618), (618, 619, 621, 620), (615, 613, 623, 621, 619, 617), (620, 621, 623, 622), (622, 623, 613, 612), (612, 614, 616, 618, 620, 622), (624, 625, 627, 626), (626, 627, 629, 628), (628, 629, 631, 630), (630, 631, 633, 632), (627, 625, 635, 633, 631, 629), (632, 633, 635, 634), (634, 635, 625, 624), (624, 626, 628, 630, 632, 634), (636, 637, 639, 638), (638, 639, 641, 640), (640, 641, 643, 642), (642, 643, 645, 644), (639, 637, 647, 645, 643, 641), (644, 645, 647, 646), (646, 647, 637, 636), (636, 638, 640, 642, 644, 646), (648, 649, 651, 650), (650, 651, 653, 652), (652, 653, 655, 654), (654, 655, 657, 656), (651, 649, 659, 657, 655, 653), (656, 657, 659, 658), (658, 659, 649, 648), (648, 650, 652, 654, 656, 658), (660, 661, 663, 662), (662, 663, 665, 664), (664, 665, 667, 666), (666, 667, 669, 668), (663, 661, 671, 669, 667, 665), (668, 669, 671, 670), (670, 671, 661, 660), (660, 662, 664, 666, 668, 670), (672, 673, 675, 674), (674, 675, 677, 676), (676, 677, 679, 678), (678, 679, 681, 680), (675, 673, 683, 681, 679, 677), (680, 681, 683, 682), (682, 683, 673, 672), (672, 674, 676, 678, 680, 682), (684, 685, 687, 686), (686, 687, 689, 688), (688, 689, 691, 690), (690, 691, 693, 692), (687, 685, 695, 693, 691, 689), (692, 693, 695, 694), (694, 695, 685, 684), (684, 686, 688, 690, 692, 694), (696, 697, 699, 698), (698, 699, 701, 700), (700, 701, 703, 702), (702, 703, 705, 704), (699, 697, 707, 705, 703, 701), (704, 705, 707, 706), (706, 707, 697, 696), (696, 698, 700, 702, 704, 706), (708, 709, 711, 710), (710, 711, 713, 712), (712, 713, 715, 714), (714, 715, 717, 716), (711, 709, 719, 717, 715, 713), (716, 717, 719, 718), (718, 719, 709, 708), (708, 710, 712, 714, 716, 718), (720, 721, 723, 722), (722, 723, 725, 724), (724, 725, 727, 726), (726, 727, 729, 728), (723, 721, 731, 729, 727, 725), (728, 729, 731, 730), (730, 731, 721, 720), (720, 722, 724, 726, 728, 730), (732, 733, 735, 734), (734, 735, 737, 736), (736, 737, 739, 738), (738, 739, 741, 740), (735, 733, 743, 741, 739, 737), (740, 741, 743, 742), (742, 743, 733, 732), (732, 734, 736, 738, 740, 742), (744, 745, 747, 746), (746, 747, 749, 748), (748, 749, 751, 750), (750, 751, 753, 752), (747, 745, 755, 753, 751, 749), (752, 753, 755, 754), (754, 755, 745, 744), (744, 746, 748, 750, 752, 754), (756, 757, 759, 758), (758, 759, 761, 760), (760, 761, 763, 762), (762, 763, 765, 764), (759, 757, 767, 765, 763, 761), (764, 765, 767, 766), (766, 767, 757, 756), (756, 758, 760, 762, 764, 766)])
_uv = me_cylinder_009.uv_layers.new(name='UVMap')
_uv.uv.foreach_set('vector', [1.0, 0.5, 1.0, 1.0, 0.8333, 1.0, 0.8333, 0.5, 0.8333, 0.5, 0.8333, 1.0, 0.6667, 1.0, 0.6667, 0.5, 0.6667, 0.5, 0.6667, 1.0, 0.5, 1.0, 0.5, 0.5, 0.5, 0.5, 0.5, 1.0, 0.3333, 1.0, 0.3333, 0.5, 0.4578, 0.37, 0.25, 0.49, 0.04215, 0.37, 0.04215, 0.13, 0.25, 0.01, 0.4578, 0.13, 0.3333, 0.5, 0.3333, 1.0, 0.1667, 1.0, 0.1667, 0.5, 0.1667, 0.5, 0.1667, 1.0, -8.941e-08, 1.0, -8.941e-08, 0.5, 0.75, 0.49, 0.9578, 0.37, 0.9578, 0.13, 0.75, 0.01, 0.5422, 0.13, 0.5422, 0.37, 1.0, 0.5, 1.0, 1.0, 0.8333, 1.0, 0.8333, 0.5, 0.8333, 0.5, 0.8333, 1.0, 0.6667, 1.0, 0.6667, 0.5, 0.6667, 0.5, 0.6667, 1.0, 0.5, 1.0, 0.5, 0.5, 0.5, 0.5, 0.5, 1.0, 0.3333, 1.0, 0.3333, 0.5, 0.4578, 0.37, 0.25, 0.49, 0.04215, 0.37, 0.04215, 0.13, 0.25, 0.01, 0.4578, 0.13, 0.3333, 0.5, 0.3333, 1.0, 0.1667, 1.0, 0.1667, 0.5, 0.1667, 0.5, 0.1667, 1.0, -8.941e-08, 1.0, -8.941e-08, 0.5, 0.75, 0.49, 0.9578, 0.37, 0.9578, 0.13, 0.75, 0.01, 0.5422, 0.13, 0.5422, 0.37, 1.0, 0.5, 1.0, 1.0, 0.8333, 1.0, 0.8333, 0.5, 0.8333, 0.5, 0.8333, 1.0, 0.6667, 1.0, 0.6667, 0.5, 0.6667, 0.5, 0.6667, 1.0, 0.5, 1.0, 0.5, 0.5, 0.5, 0.5, 0.5, 1.0, 0.3333, 1.0, 0.3333, 0.5, 0.4578, 0.37, 0.25, 0.49, 0.04215, 0.37, 0.04215, 0.13, 0.25, 0.01, 0.4578, 0.13, 0.3333, 0.5, 0.3333, 1.0, 0.1667, 1.0, 0.1667, 0.5, 0.1667, 0.5, 0.1667, 1.0, -8.941e-08, 1.0, -8.941e-08, 0.5, 0.75, 0.49, 0.9578, 0.37, 0.9578, 0.13, 0.75, 0.01, 0.5422, 0.13, 0.5422, 0.37, 1.0, 0.5, 1.0, 1.0, 0.8333, 1.0, 0.8333, 0.5, 0.8333, 0.5, 0.8333, 1.0, 0.6667, 1.0, 0.6667, 0.5, 0.6667, 0.5, 0.6667, 1.0, 0.5, 1.0, 0.5, 0.5, 0.5, 0.5, 0.5, 1.0, 0.3333, 1.0, 0.3333, 0.5, 0.4578, 0.37, 0.25, 0.49, 0.04215, 0.37, 0.04215, 0.13, 0.25, 0.01, 0.4578, 0.13, 0.3333, 0.5, 0.3333, 1.0, 0.1667, 1.0, 0.1667, 0.5, 0.1667, 0.5, 0.1667, 1.0, -8.941e-08, 1.0, -8.941e-08, 0.5, 0.75, 0.49, 0.9578, 0.37, 0.9578, 0.13, 0.75, 0.01, 0.5422, 0.13, 0.5422, 0.37, 1.0, 0.5, 1.0, 1.0, 0.8333, 1.0, 0.8333, 0.5, 0.8333, 0.5, 0.8333, 1.0, 0.6667, 1.0, 0.6667, 0.5, 0.6667, 0.5, 0.6667, 1.0, 0.5, 1.0, 0.5, 0.5, 0.5, 0.5, 0.5, 1.0, 0.3333, 1.0, 0.3333, 0.5, 0.4578, 0.37, 0.25, 0.49, 0.04215, 0.37, 0.04215, 0.13, 0.25, 0.01, 0.4578, 0.13, 0.3333, 0.5, 0.3333, 1.0, 0.1667, 1.0, 0.1667, 0.5, 0.1667, 0.5, 0.1667, 1.0, -8.941e-08, 1.0, -8.941e-08, 0.5, 0.75, 0.49, 0.9578, 0.37, 0.9578, 0.13, 0.75, 0.01, 0.5422, 0.13, 0.5422, 0.37, 1.0, 0.5, 1.0, 1.0, 0.8333, 1.0, 0.8333, 0.5, 0.8333, 0.5, 0.8333, 1.0, 0.6667, 1.0, 0.6667, 0.5, 0.6667, 0.5, 0.6667, 1.0, 0.5, 1.0, 0.5, 0.5, 0.5, 0.5, 0.5, 1.0, 0.3333, 1.0, 0.3333, 0.5, 0.4578, 0.37, 0.25, 0.49, 0.04215, 0.37, 0.04215, 0.13, 0.25, 0.01, 0.4578, 0.13, 0.3333, 0.5, 0.3333, 1.0, 0.1667, 1.0, 0.1667, 0.5, 0.1667, 0.5, 0.1667, 1.0, -8.941e-08, 1.0, -8.941e-08, 0.5, 0.75, 0.49, 0.9578, 0.37, 0.9578, 0.13, 0.75, 0.01, 0.5422, 0.13, 0.5422, 0.37, 1.0, 0.5, 1.0, 1.0, 0.8333, 1.0, 0.8333, 0.5, 0.8333, 0.5, 0.8333, 1.0, 0.6667, 1.0, 0.6667, 0.5, 0.6667, 0.5, 0.6667, 1.0, 0.5, 1.0, 0.5, 0.5, 0.5, 0.5, 0.5, 1.0, 0.3333, 1.0, 0.3333, 0.5, 0.4578, 0.37, 0.25, 0.49, 0.04215, 0.37, 0.04215, 0.13, 0.25, 0.01, 0.4578, 0.13, 0.3333, 0.5, 0.3333, 1.0, 0.1667, 1.0, 0.1667, 0.5, 0.1667, 0.5, 0.1667, 1.0, -8.941e-08, 1.0, -8.941e-08, 0.5, 0.75, 0.49, 0.9578, 0.37, 0.9578, 0.13, 0.75, 0.01, 0.5422, 0.13, 0.5422, 0.37, 1.0, 0.5, 1.0, 1.0, 0.8333, 1.0, 0.8333, 0.5, 0.8333, 0.5, 0.8333, 1.0, 0.6667, 1.0, 0.6667, 0.5, 0.6667, 0.5, 0.6667, 1.0, 0.5, 1.0, 0.5, 0.5, 0.5, 0.5, 0.5, 1.0, 0.3333, 1.0, 0.3333, 0.5, 0.4578, 0.37, 0.25, 0.49, 0.04215, 0.37, 0.04215, 0.13, 0.25, 0.01, 0.4578, 0.13, 0.3333, 0.5, 0.3333, 1.0, 0.1667, 1.0, 0.1667, 0.5, 0.1667, 0.5, 0.1667, 1.0, -8.941e-08, 1.0, -8.941e-08, 0.5, 0.75, 0.49, 0.9578, 0.37, 0.9578, 0.13, 0.75, 0.01, 0.5422, 0.13, 0.5422, 0.37, 1.0, 0.5, 1.0, 1.0, 0.8333, 1.0, 0.8333, 0.5, 0.8333, 0.5, 0.8333, 1.0, 0.6667, 1.0, 0.6667, 0.5, 0.6667, 0.5, 0.6667, 1.0, 0.5, 1.0, 0.5, 0.5, 0.5, 0.5, 0.5, 1.0, 0.3333, 1.0, 0.3333, 0.5, 0.4578, 0.37, 0.25, 0.49, 0.04215, 0.37, 0.04215, 0.13, 0.25, 0.01, 0.4578, 0.13, 0.3333, 0.5, 0.3333, 1.0, 0.1667, 1.0, 0.1667, 0.5, 0.1667, 0.5, 0.1667, 1.0, -8.941e-08, 1.0, -8.941e-08, 0.5, 0.75, 0.49, 0.9578, 0.37, 0.9578, 0.13, 0.75, 0.01, 0.5422, 0.13, 0.5422, 0.37, 1.0, 0.5, 1.0, 1.0, 0.8333, 1.0, 0.8333, 0.5, 0.8333, 0.5, 0.8333, 1.0, 0.6667, 1.0, 0.6667, 0.5, 0.6667, 0.5, 0.6667, 1.0, 0.5, 1.0, 0.5, 0.5, 0.5, 0.5, 0.5, 1.0, 0.3333, 1.0, 0.3333, 0.5, 0.4578, 0.37, 0.25, 0.49, 0.04215, 0.37, 0.04215, 0.13, 0.25, 0.01, 0.4578, 0.13, 0.3333, 0.5, 0.3333, 1.0, 0.1667, 1.0, 0.1667, 0.5, 0.1667, 0.5, 0.1667, 1.0, -8.941e-08, 1.0, -8.941e-08, 0.5, 0.75, 0.49, 0.9578, 0.37, 0.9578, 0.13, 0.75, 0.01, 0.5422, 0.13, 0.5422, 0.37, 1.0, 0.5, 1.0, 1.0, 0.8333, 1.0, 0.8333, 0.5, 0.8333, 0.5, 0.8333, 1.0, 0.6667, 1.0, 0.6667, 0.5, 0.6667, 0.5, 0.6667, 1.0, 0.5, 1.0, 0.5, 0.5, 0.5, 0.5, 0.5, 1.0, 0.3333, 1.0, 0.3333, 0.5, 0.4578, 0.37, 0.25, 0.49, 0.04215, 0.37, 0.04215, 0.13, 0.25, 0.01, 0.4578, 0.13, 0.3333, 0.5, 0.3333, 1.0, 0.1667, 1.0, 0.1667, 0.5, 0.1667, 0.5, 0.1667, 1.0, -8.941e-08, 1.0, -8.941e-08, 0.5, 0.75, 0.49, 0.9578, 0.37, 0.9578, 0.13, 0.75, 0.01, 0.5422, 0.13, 0.5422, 0.37, 1.0, 0.5, 1.0, 1.0, 0.8333, 1.0, 0.8333, 0.5, 0.8333, 0.5, 0.8333, 1.0, 0.6667, 1.0, 0.6667, 0.5, 0.6667, 0.5, 0.6667, 1.0, 0.5, 1.0, 0.5, 0.5, 0.5, 0.5, 0.5, 1.0, 0.3333, 1.0, 0.3333, 0.5, 0.4578, 0.37, 0.25, 0.49, 0.04215, 0.37, 0.04215, 0.13, 0.25, 0.01, 0.4578, 0.13, 0.3333, 0.5, 0.3333, 1.0, 0.1667, 1.0, 0.1667, 0.5, 0.1667, 0.5, 0.1667, 1.0, -8.941e-08, 1.0, -8.941e-08, 0.5, 0.75, 0.49, 0.9578, 0.37, 0.9578, 0.13, 0.75, 0.01, 0.5422, 0.13, 0.5422, 0.37, 1.0, 0.5, 1.0, 1.0, 0.8333, 1.0, 0.8333, 0.5, 0.8333, 0.5, 0.8333, 1.0, 0.6667, 1.0, 0.6667, 0.5, 0.6667, 0.5, 0.6667, 1.0, 0.5, 1.0, 0.5, 0.5, 0.5, 0.5, 0.5, 1.0, 0.3333, 1.0, 0.3333, 0.5, 0.4578, 0.37, 0.25, 0.49, 0.04215, 0.37, 0.04215, 0.13, 0.25, 0.01, 0.4578, 0.13, 0.3333, 0.5, 0.3333, 1.0, 0.1667, 1.0, 0.1667, 0.5, 0.1667, 0.5, 0.1667, 1.0, -8.941e-08, 1.0, -8.941e-08, 0.5, 0.75, 0.49, 0.9578, 0.37, 0.9578, 0.13, 0.75, 0.01, 0.5422, 0.13, 0.5422, 0.37, 1.0, 0.5, 1.0, 1.0, 0.8333, 1.0, 0.8333, 0.5, 0.8333, 0.5, 0.8333, 1.0, 0.6667, 1.0, 0.6667, 0.5, 0.6667, 0.5, 0.6667, 1.0, 0.5, 1.0, 0.5, 0.5, 0.5, 0.5, 0.5, 1.0, 0.3333, 1.0, 0.3333, 0.5, 0.4578, 0.37, 0.25, 0.49, 0.04215, 0.37, 0.04215, 0.13, 0.25, 0.01, 0.4578, 0.13, 0.3333, 0.5, 0.3333, 1.0, 0.1667, 1.0, 0.1667, 0.5, 0.1667, 0.5, 0.1667, 1.0, -8.941e-08, 1.0, -8.941e-08, 0.5, 0.75, 0.49, 0.9578, 0.37, 0.9578, 0.13, 0.75, 0.01, 0.5422, 0.13, 0.5422, 0.37, 1.0, 0.5, 1.0, 1.0, 0.8333, 1.0, 0.8333, 0.5, 0.8333, 0.5, 0.8333, 1.0, 0.6667, 1.0, 0.6667, 0.5, 0.6667, 0.5, 0.6667, 1.0, 0.5, 1.0, 0.5, 0.5, 0.5, 0.5, 0.5, 1.0, 0.3333, 1.0, 0.3333, 0.5, 0.4578, 0.37, 0.25, 0.49, 0.04215, 0.37, 0.04215, 0.13, 0.25, 0.01, 0.4578, 0.13, 0.3333, 0.5, 0.3333, 1.0, 0.1667, 1.0, 0.1667, 0.5, 0.1667, 0.5, 0.1667, 1.0, -8.941e-08, 1.0, -8.941e-08, 0.5, 0.75, 0.49, 0.9578, 0.37, 0.9578, 0.13, 0.75, 0.01, 0.5422, 0.13, 0.5422, 0.37, 1.0, 0.5, 1.0, 1.0, 0.8333, 1.0, 0.8333, 0.5, 0.8333, 0.5, 0.8333, 1.0, 0.6667, 1.0, 0.6667, 0.5, 0.6667, 0.5, 0.6667, 1.0, 0.5, 1.0, 0.5, 0.5, 0.5, 0.5, 0.5, 1.0, 0.3333, 1.0, 0.3333, 0.5, 0.4578, 0.37, 0.25, 0.49, 0.04215, 0.37, 0.04215, 0.13, 0.25, 0.01, 0.4578, 0.13, 0.3333, 0.5, 0.3333, 1.0, 0.1667, 1.0, 0.1667, 0.5, 0.1667, 0.5, 0.1667, 1.0, -8.941e-08, 1.0, -8.941e-08, 0.5, 0.75, 0.49, 0.9578, 0.37, 0.9578, 0.13, 0.75, 0.01, 0.5422, 0.13, 0.5422, 0.37, 1.0, 0.5, 1.0, 1.0, 0.8333, 1.0, 0.8333, 0.5, 0.8333, 0.5, 0.8333, 1.0, 0.6667, 1.0, 0.6667, 0.5, 0.6667, 0.5, 0.6667, 1.0, 0.5, 1.0, 0.5, 0.5, 0.5, 0.5, 0.5, 1.0, 0.3333, 1.0, 0.3333, 0.5, 0.4578, 0.37, 0.25, 0.49, 0.04215, 0.37, 0.04215, 0.13, 0.25, 0.01, 0.4578, 0.13, 0.3333, 0.5, 0.3333, 1.0, 0.1667, 1.0, 0.1667, 0.5, 0.1667, 0.5, 0.1667, 1.0, -8.941e-08, 1.0, -8.941e-08, 0.5, 0.75, 0.49, 0.9578, 0.37, 0.9578, 0.13, 0.75, 0.01, 0.5422, 0.13, 0.5422, 0.37, 1.0, 0.5, 1.0, 1.0, 0.8333, 1.0, 0.8333, 0.5, 0.8333, 0.5, 0.8333, 1.0, 0.6667, 1.0, 0.6667, 0.5, 0.6667, 0.5, 0.6667, 1.0, 0.5, 1.0, 0.5, 0.5, 0.5, 0.5, 0.5, 1.0, 0.3333, 1.0, 0.3333, 0.5, 0.4578, 0.37, 0.25, 0.49, 0.04215, 0.37, 0.04215, 0.13, 0.25, 0.01, 0.4578, 0.13, 0.3333, 0.5, 0.3333, 1.0, 0.1667, 1.0, 0.1667, 0.5, 0.1667, 0.5, 0.1667, 1.0, -8.941e-08, 1.0, -8.941e-08, 0.5, 0.75, 0.49, 0.9578, 0.37, 0.9578, 0.13, 0.75, 0.01, 0.5422, 0.13, 0.5422, 0.37, 1.0, 0.5, 1.0, 1.0, 0.8333, 1.0, 0.8333, 0.5, 0.8333, 0.5, 0.8333, 1.0, 0.6667, 1.0, 0.6667, 0.5, 0.6667, 0.5, 0.6667, 1.0, 0.5, 1.0, 0.5, 0.5, 0.5, 0.5, 0.5, 1.0, 0.3333, 1.0, 0.3333, 0.5, 0.4578, 0.37, 0.25, 0.49, 0.04215, 0.37, 0.04215, 0.13, 0.25, 0.01, 0.4578, 0.13, 0.3333, 0.5, 0.3333, 1.0, 0.1667, 1.0, 0.1667, 0.5, 0.1667, 0.5, 0.1667, 1.0, -8.941e-08, 1.0, -8.941e-08, 0.5, 0.75, 0.49, 0.9578, 0.37, 0.9578, 0.13, 0.75, 0.01, 0.5422, 0.13, 0.5422, 0.37, 1.0, 0.5, 1.0, 1.0, 0.8333, 1.0, 0.8333, 0.5, 0.8333, 0.5, 0.8333, 1.0, 0.6667, 1.0, 0.6667, 0.5, 0.6667, 0.5, 0.6667, 1.0, 0.5, 1.0, 0.5, 0.5, 0.5, 0.5, 0.5, 1.0, 0.3333, 1.0, 0.3333, 0.5, 0.4578, 0.37, 0.25, 0.49, 0.04215, 0.37, 0.04215, 0.13, 0.25, 0.01, 0.4578, 0.13, 0.3333, 0.5, 0.3333, 1.0, 0.1667, 1.0, 0.1667, 0.5, 0.1667, 0.5, 0.1667, 1.0, -8.941e-08, 1.0, -8.941e-08, 0.5, 0.75, 0.49, 0.9578, 0.37, 0.9578, 0.13, 0.75, 0.01, 0.5422, 0.13, 0.5422, 0.37, 1.0, 0.5, 1.0, 1.0, 0.8333, 1.0, 0.8333, 0.5, 0.8333, 0.5, 0.8333, 1.0, 0.6667, 1.0, 0.6667, 0.5, 0.6667, 0.5, 0.6667, 1.0, 0.5, 1.0, 0.5, 0.5, 0.5, 0.5, 0.5, 1.0, 0.3333, 1.0, 0.3333, 0.5, 0.4578, 0.37, 0.25, 0.49, 0.04215, 0.37, 0.04215, 0.13, 0.25, 0.01, 0.4578, 0.13, 0.3333, 0.5, 0.3333, 1.0, 0.1667, 1.0, 0.1667, 0.5, 0.1667, 0.5, 0.1667, 1.0, -8.941e-08, 1.0, -8.941e-08, 0.5, 0.75, 0.49, 0.9578, 0.37, 0.9578, 0.13, 0.75, 0.01, 0.5422, 0.13, 0.5422, 0.37, 1.0, 0.5, 1.0, 1.0, 0.8333, 1.0, 0.8333, 0.5, 0.8333, 0.5, 0.8333, 1.0, 0.6667, 1.0, 0.6667, 0.5, 0.6667, 0.5, 0.6667, 1.0, 0.5, 1.0, 0.5, 0.5, 0.5, 0.5, 0.5, 1.0, 0.3333, 1.0, 0.3333, 0.5, 0.4578, 0.37, 0.25, 0.49, 0.04215, 0.37, 0.04215, 0.13, 0.25, 0.01, 0.4578, 0.13, 0.3333, 0.5, 0.3333, 1.0, 0.1667, 1.0, 0.1667, 0.5, 0.1667, 0.5, 0.1667, 1.0, -8.941e-08, 1.0, -8.941e-08, 0.5, 0.75, 0.49, 0.9578, 0.37, 0.9578, 0.13, 0.75, 0.01, 0.5422, 0.13, 0.5422, 0.37, 1.0, 0.5, 1.0, 1.0, 0.8333, 1.0, 0.8333, 0.5, 0.8333, 0.5, 0.8333, 1.0, 0.6667, 1.0, 0.6667, 0.5, 0.6667, 0.5, 0.6667, 1.0, 0.5, 1.0, 0.5, 0.5, 0.5, 0.5, 0.5, 1.0, 0.3333, 1.0, 0.3333, 0.5, 0.4578, 0.37, 0.25, 0.49, 0.04215, 0.37, 0.04215, 0.13, 0.25, 0.01, 0.4578, 0.13, 0.3333, 0.5, 0.3333, 1.0, 0.1667, 1.0, 0.1667, 0.5, 0.1667, 0.5, 0.1667, 1.0, -8.941e-08, 1.0, -8.941e-08, 0.5, 0.75, 0.49, 0.9578, 0.37, 0.9578, 0.13, 0.75, 0.01, 0.5422, 0.13, 0.5422, 0.37, 1.0, 0.5, 1.0, 1.0, 0.8333, 1.0, 0.8333, 0.5, 0.8333, 0.5, 0.8333, 1.0, 0.6667, 1.0, 0.6667, 0.5, 0.6667, 0.5, 0.6667, 1.0, 0.5, 1.0, 0.5, 0.5, 0.5, 0.5, 0.5, 1.0, 0.3333, 1.0, 0.3333, 0.5, 0.4578, 0.37, 0.25, 0.49, 0.04215, 0.37, 0.04215, 0.13, 0.25, 0.01, 0.4578, 0.13, 0.3333, 0.5, 0.3333, 1.0, 0.1667, 1.0, 0.1667, 0.5, 0.1667, 0.5, 0.1667, 1.0, -8.941e-08, 1.0, -8.941e-08, 0.5, 0.75, 0.49, 0.9578, 0.37, 0.9578, 0.13, 0.75, 0.01, 0.5422, 0.13, 0.5422, 0.37, 1.0, 0.5, 1.0, 1.0, 0.8333, 1.0, 0.8333, 0.5, 0.8333, 0.5, 0.8333, 1.0, 0.6667, 1.0, 0.6667, 0.5, 0.6667, 0.5, 0.6667, 1.0, 0.5, 1.0, 0.5, 0.5, 0.5, 0.5, 0.5, 1.0, 0.3333, 1.0, 0.3333, 0.5, 0.4578, 0.37, 0.25, 0.49, 0.04215, 0.37, 0.04215, 0.13, 0.25, 0.01, 0.4578, 0.13, 0.3333, 0.5, 0.3333, 1.0, 0.1667, 1.0, 0.1667, 0.5, 0.1667, 0.5, 0.1667, 1.0, -8.941e-08, 1.0, -8.941e-08, 0.5, 0.75, 0.49, 0.9578, 0.37, 0.9578, 0.13, 0.75, 0.01, 0.5422, 0.13, 0.5422, 0.37, 1.0, 0.5, 1.0, 1.0, 0.8333, 1.0, 0.8333, 0.5, 0.8333, 0.5, 0.8333, 1.0, 0.6667, 1.0, 0.6667, 0.5, 0.6667, 0.5, 0.6667, 1.0, 0.5, 1.0, 0.5, 0.5, 0.5, 0.5, 0.5, 1.0, 0.3333, 1.0, 0.3333, 0.5, 0.4578, 0.37, 0.25, 0.49, 0.04215, 0.37, 0.04215, 0.13, 0.25, 0.01, 0.4578, 0.13, 0.3333, 0.5, 0.3333, 1.0, 0.1667, 1.0, 0.1667, 0.5, 0.1667, 0.5, 0.1667, 1.0, -8.941e-08, 1.0, -8.941e-08, 0.5, 0.75, 0.49, 0.9578, 0.37, 0.9578, 0.13, 0.75, 0.01, 0.5422, 0.13, 0.5422, 0.37, 1.0, 0.5, 1.0, 1.0, 0.8333, 1.0, 0.8333, 0.5, 0.8333, 0.5, 0.8333, 1.0, 0.6667, 1.0, 0.6667, 0.5, 0.6667, 0.5, 0.6667, 1.0, 0.5, 1.0, 0.5, 0.5, 0.5, 0.5, 0.5, 1.0, 0.3333, 1.0, 0.3333, 0.5, 0.4578, 0.37, 0.25, 0.49, 0.04215, 0.37, 0.04215, 0.13, 0.25, 0.01, 0.4578, 0.13, 0.3333, 0.5, 0.3333, 1.0, 0.1667, 1.0, 0.1667, 0.5, 0.1667, 0.5, 0.1667, 1.0, -8.941e-08, 1.0, -8.941e-08, 0.5, 0.75, 0.49, 0.9578, 0.37, 0.9578, 0.13, 0.75, 0.01, 0.5422, 0.13, 0.5422, 0.37, 1.0, 0.5, 1.0, 1.0, 0.8333, 1.0, 0.8333, 0.5, 0.8333, 0.5, 0.8333, 1.0, 0.6667, 1.0, 0.6667, 0.5, 0.6667, 0.5, 0.6667, 1.0, 0.5, 1.0, 0.5, 0.5, 0.5, 0.5, 0.5, 1.0, 0.3333, 1.0, 0.3333, 0.5, 0.4578, 0.37, 0.25, 0.49, 0.04215, 0.37, 0.04215, 0.13, 0.25, 0.01, 0.4578, 0.13, 0.3333, 0.5, 0.3333, 1.0, 0.1667, 1.0, 0.1667, 0.5, 0.1667, 0.5, 0.1667, 1.0, -8.941e-08, 1.0, -8.941e-08, 0.5, 0.75, 0.49, 0.9578, 0.37, 0.9578, 0.13, 0.75, 0.01, 0.5422, 0.13, 0.5422, 0.37, 1.0, 0.5, 1.0, 1.0, 0.8333, 1.0, 0.8333, 0.5, 0.8333, 0.5, 0.8333, 1.0, 0.6667, 1.0, 0.6667, 0.5, 0.6667, 0.5, 0.6667, 1.0, 0.5, 1.0, 0.5, 0.5, 0.5, 0.5, 0.5, 1.0, 0.3333, 1.0, 0.3333, 0.5, 0.4578, 0.37, 0.25, 0.49, 0.04215, 0.37, 0.04215, 0.13, 0.25, 0.01, 0.4578, 0.13, 0.3333, 0.5, 0.3333, 1.0, 0.1667, 1.0, 0.1667, 0.5, 0.1667, 0.5, 0.1667, 1.0, -8.941e-08, 1.0, -8.941e-08, 0.5, 0.75, 0.49, 0.9578, 0.37, 0.9578, 0.13, 0.75, 0.01, 0.5422, 0.13, 0.5422, 0.37, 1.0, 0.5, 1.0, 1.0, 0.8333, 1.0, 0.8333, 0.5, 0.8333, 0.5, 0.8333, 1.0, 0.6667, 1.0, 0.6667, 0.5, 0.6667, 0.5, 0.6667, 1.0, 0.5, 1.0, 0.5, 0.5, 0.5, 0.5, 0.5, 1.0, 0.3333, 1.0, 0.3333, 0.5, 0.4578, 0.37, 0.25, 0.49, 0.04215, 0.37, 0.04215, 0.13, 0.25, 0.01, 0.4578, 0.13, 0.3333, 0.5, 0.3333, 1.0, 0.1667, 1.0, 0.1667, 0.5, 0.1667, 0.5, 0.1667, 1.0, -8.941e-08, 1.0, -8.941e-08, 0.5, 0.75, 0.49, 0.9578, 0.37, 0.9578, 0.13, 0.75, 0.01, 0.5422, 0.13, 0.5422, 0.37, 1.0, 0.5, 1.0, 1.0, 0.8333, 1.0, 0.8333, 0.5, 0.8333, 0.5, 0.8333, 1.0, 0.6667, 1.0, 0.6667, 0.5, 0.6667, 0.5, 0.6667, 1.0, 0.5, 1.0, 0.5, 0.5, 0.5, 0.5, 0.5, 1.0, 0.3333, 1.0, 0.3333, 0.5, 0.4578, 0.37, 0.25, 0.49, 0.04215, 0.37, 0.04215, 0.13, 0.25, 0.01, 0.4578, 0.13, 0.3333, 0.5, 0.3333, 1.0, 0.1667, 1.0, 0.1667, 0.5, 0.1667, 0.5, 0.1667, 1.0, -8.941e-08, 1.0, -8.941e-08, 0.5, 0.75, 0.49, 0.9578, 0.37, 0.9578, 0.13, 0.75, 0.01, 0.5422, 0.13, 0.5422, 0.37, 1.0, 0.5, 1.0, 1.0, 0.8333, 1.0, 0.8333, 0.5, 0.8333, 0.5, 0.8333, 1.0, 0.6667, 1.0, 0.6667, 0.5, 0.6667, 0.5, 0.6667, 1.0, 0.5, 1.0, 0.5, 0.5, 0.5, 0.5, 0.5, 1.0, 0.3333, 1.0, 0.3333, 0.5, 0.4578, 0.37, 0.25, 0.49, 0.04215, 0.37, 0.04215, 0.13, 0.25, 0.01, 0.4578, 0.13, 0.3333, 0.5, 0.3333, 1.0, 0.1667, 1.0, 0.1667, 0.5, 0.1667, 0.5, 0.1667, 1.0, -8.941e-08, 1.0, -8.941e-08, 0.5, 0.75, 0.49, 0.9578, 0.37, 0.9578, 0.13, 0.75, 0.01, 0.5422, 0.13, 0.5422, 0.37, 1.0, 0.5, 1.0, 1.0, 0.8333, 1.0, 0.8333, 0.5, 0.8333, 0.5, 0.8333, 1.0, 0.6667, 1.0, 0.6667, 0.5, 0.6667, 0.5, 0.6667, 1.0, 0.5, 1.0, 0.5, 0.5, 0.5, 0.5, 0.5, 1.0, 0.3333, 1.0, 0.3333, 0.5, 0.4578, 0.37, 0.25, 0.49, 0.04215, 0.37, 0.04215, 0.13, 0.25, 0.01, 0.4578, 0.13, 0.3333, 0.5, 0.3333, 1.0, 0.1667, 1.0, 0.1667, 0.5, 0.1667, 0.5, 0.1667, 1.0, -8.941e-08, 1.0, -8.941e-08, 0.5, 0.75, 0.49, 0.9578, 0.37, 0.9578, 0.13, 0.75, 0.01, 0.5422, 0.13, 0.5422, 0.37, 1.0, 0.5, 1.0, 1.0, 0.8333, 1.0, 0.8333, 0.5, 0.8333, 0.5, 0.8333, 1.0, 0.6667, 1.0, 0.6667, 0.5, 0.6667, 0.5, 0.6667, 1.0, 0.5, 1.0, 0.5, 0.5, 0.5, 0.5, 0.5, 1.0, 0.3333, 1.0, 0.3333, 0.5, 0.4578, 0.37, 0.25, 0.49, 0.04215, 0.37, 0.04215, 0.13, 0.25, 0.01, 0.4578, 0.13, 0.3333, 0.5, 0.3333, 1.0, 0.1667, 1.0, 0.1667, 0.5, 0.1667, 0.5, 0.1667, 1.0, -8.941e-08, 1.0, -8.941e-08, 0.5, 0.75, 0.49, 0.9578, 0.37, 0.9578, 0.13, 0.75, 0.01, 0.5422, 0.13, 0.5422, 0.37, 1.0, 0.5, 1.0, 1.0, 0.8333, 1.0, 0.8333, 0.5, 0.8333, 0.5, 0.8333, 1.0, 0.6667, 1.0, 0.6667, 0.5, 0.6667, 0.5, 0.6667, 1.0, 0.5, 1.0, 0.5, 0.5, 0.5, 0.5, 0.5, 1.0, 0.3333, 1.0, 0.3333, 0.5, 0.4578, 0.37, 0.25, 0.49, 0.04215, 0.37, 0.04215, 0.13, 0.25, 0.01, 0.4578, 0.13, 0.3333, 0.5, 0.3333, 1.0, 0.1667, 1.0, 0.1667, 0.5, 0.1667, 0.5, 0.1667, 1.0, -8.941e-08, 1.0, -8.941e-08, 0.5, 0.75, 0.49, 0.9578, 0.37, 0.9578, 0.13, 0.75, 0.01, 0.5422, 0.13, 0.5422, 0.37, 1.0, 0.5, 1.0, 1.0, 0.8333, 1.0, 0.8333, 0.5, 0.8333, 0.5, 0.8333, 1.0, 0.6667, 1.0, 0.6667, 0.5, 0.6667, 0.5, 0.6667, 1.0, 0.5, 1.0, 0.5, 0.5, 0.5, 0.5, 0.5, 1.0, 0.3333, 1.0, 0.3333, 0.5, 0.4578, 0.37, 0.25, 0.49, 0.04215, 0.37, 0.04215, 0.13, 0.25, 0.01, 0.4578, 0.13, 0.3333, 0.5, 0.3333, 1.0, 0.1667, 1.0, 0.1667, 0.5, 0.1667, 0.5, 0.1667, 1.0, -8.941e-08, 1.0, -8.941e-08, 0.5, 0.75, 0.49, 0.9578, 0.37, 0.9578, 0.13, 0.75, 0.01, 0.5422, 0.13, 0.5422, 0.37, 1.0, 0.5, 1.0, 1.0, 0.8333, 1.0, 0.8333, 0.5, 0.8333, 0.5, 0.8333, 1.0, 0.6667, 1.0, 0.6667, 0.5, 0.6667, 0.5, 0.6667, 1.0, 0.5, 1.0, 0.5, 0.5, 0.5, 0.5, 0.5, 1.0, 0.3333, 1.0, 0.3333, 0.5, 0.4578, 0.37, 0.25, 0.49, 0.04215, 0.37, 0.04215, 0.13, 0.25, 0.01, 0.4578, 0.13, 0.3333, 0.5, 0.3333, 1.0, 0.1667, 1.0, 0.1667, 0.5, 0.1667, 0.5, 0.1667, 1.0, -8.941e-08, 1.0, -8.941e-08, 0.5, 0.75, 0.49, 0.9578, 0.37, 0.9578, 0.13, 0.75, 0.01, 0.5422, 0.13, 0.5422, 0.37, 1.0, 0.5, 1.0, 1.0, 0.8333, 1.0, 0.8333, 0.5, 0.8333, 0.5, 0.8333, 1.0, 0.6667, 1.0, 0.6667, 0.5, 0.6667, 0.5, 0.6667, 1.0, 0.5, 1.0, 0.5, 0.5, 0.5, 0.5, 0.5, 1.0, 0.3333, 1.0, 0.3333, 0.5, 0.4578, 0.37, 0.25, 0.49, 0.04215, 0.37, 0.04215, 0.13, 0.25, 0.01, 0.4578, 0.13, 0.3333, 0.5, 0.3333, 1.0, 0.1667, 1.0, 0.1667, 0.5, 0.1667, 0.5, 0.1667, 1.0, -8.941e-08, 1.0, -8.941e-08, 0.5, 0.75, 0.49, 0.9578, 0.37, 0.9578, 0.13, 0.75, 0.01, 0.5422, 0.13, 0.5422, 0.37, 1.0, 0.5, 1.0, 1.0, 0.8333, 1.0, 0.8333, 0.5, 0.8333, 0.5, 0.8333, 1.0, 0.6667, 1.0, 0.6667, 0.5, 0.6667, 0.5, 0.6667, 1.0, 0.5, 1.0, 0.5, 0.5, 0.5, 0.5, 0.5, 1.0, 0.3333, 1.0, 0.3333, 0.5, 0.4578, 0.37, 0.25, 0.49, 0.04215, 0.37, 0.04215, 0.13, 0.25, 0.01, 0.4578, 0.13, 0.3333, 0.5, 0.3333, 1.0, 0.1667, 1.0, 0.1667, 0.5, 0.1667, 0.5, 0.1667, 1.0, -8.941e-08, 1.0, -8.941e-08, 0.5, 0.75, 0.49, 0.9578, 0.37, 0.9578, 0.13, 0.75, 0.01, 0.5422, 0.13, 0.5422, 0.37, 1.0, 0.5, 1.0, 1.0, 0.8333, 1.0, 0.8333, 0.5, 0.8333, 0.5, 0.8333, 1.0, 0.6667, 1.0, 0.6667, 0.5, 0.6667, 0.5, 0.6667, 1.0, 0.5, 1.0, 0.5, 0.5, 0.5, 0.5, 0.5, 1.0, 0.3333, 1.0, 0.3333, 0.5, 0.4578, 0.37, 0.25, 0.49, 0.04215, 0.37, 0.04215, 0.13, 0.25, 0.01, 0.4578, 0.13, 0.3333, 0.5, 0.3333, 1.0, 0.1667, 1.0, 0.1667, 0.5, 0.1667, 0.5, 0.1667, 1.0, -8.941e-08, 1.0, -8.941e-08, 0.5, 0.75, 0.49, 0.9578, 0.37, 0.9578, 0.13, 0.75, 0.01, 0.5422, 0.13, 0.5422, 0.37, 1.0, 0.5, 1.0, 1.0, 0.8333, 1.0, 0.8333, 0.5, 0.8333, 0.5, 0.8333, 1.0, 0.6667, 1.0, 0.6667, 0.5, 0.6667, 0.5, 0.6667, 1.0, 0.5, 1.0, 0.5, 0.5, 0.5, 0.5, 0.5, 1.0, 0.3333, 1.0, 0.3333, 0.5, 0.4578, 0.37, 0.25, 0.49, 0.04215, 0.37, 0.04215, 0.13, 0.25, 0.01, 0.4578, 0.13, 0.3333, 0.5, 0.3333, 1.0, 0.1667, 1.0, 0.1667, 0.5, 0.1667, 0.5, 0.1667, 1.0, -8.941e-08, 1.0, -8.941e-08, 0.5, 0.75, 0.49, 0.9578, 0.37, 0.9578, 0.13, 0.75, 0.01, 0.5422, 0.13, 0.5422, 0.37, 1.0, 0.5, 1.0, 1.0, 0.8333, 1.0, 0.8333, 0.5, 0.8333, 0.5, 0.8333, 1.0, 0.6667, 1.0, 0.6667, 0.5, 0.6667, 0.5, 0.6667, 1.0, 0.5, 1.0, 0.5, 0.5, 0.5, 0.5, 0.5, 1.0, 0.3333, 1.0, 0.3333, 0.5, 0.4578, 0.37, 0.25, 0.49, 0.04215, 0.37, 0.04215, 0.13, 0.25, 0.01, 0.4578, 0.13, 0.3333, 0.5, 0.3333, 1.0, 0.1667, 1.0, 0.1667, 0.5, 0.1667, 0.5, 0.1667, 1.0, -8.941e-08, 1.0, -8.941e-08, 0.5, 0.75, 0.49, 0.9578, 0.37, 0.9578, 0.13, 0.75, 0.01, 0.5422, 0.13, 0.5422, 0.37, 1.0, 0.5, 1.0, 1.0, 0.8333, 1.0, 0.8333, 0.5, 0.8333, 0.5, 0.8333, 1.0, 0.6667, 1.0, 0.6667, 0.5, 0.6667, 0.5, 0.6667, 1.0, 0.5, 1.0, 0.5, 0.5, 0.5, 0.5, 0.5, 1.0, 0.3333, 1.0, 0.3333, 0.5, 0.4578, 0.37, 0.25, 0.49, 0.04215, 0.37, 0.04215, 0.13, 0.25, 0.01, 0.4578, 0.13, 0.3333, 0.5, 0.3333, 1.0, 0.1667, 1.0, 0.1667, 0.5, 0.1667, 0.5, 0.1667, 1.0, -8.941e-08, 1.0, -8.941e-08, 0.5, 0.75, 0.49, 0.9578, 0.37, 0.9578, 0.13, 0.75, 0.01, 0.5422, 0.13, 0.5422, 0.37, 1.0, 0.5, 1.0, 1.0, 0.8333, 1.0, 0.8333, 0.5, 0.8333, 0.5, 0.8333, 1.0, 0.6667, 1.0, 0.6667, 0.5, 0.6667, 0.5, 0.6667, 1.0, 0.5, 1.0, 0.5, 0.5, 0.5, 0.5, 0.5, 1.0, 0.3333, 1.0, 0.3333, 0.5, 0.4578, 0.37, 0.25, 0.49, 0.04215, 0.37, 0.04215, 0.13, 0.25, 0.01, 0.4578, 0.13, 0.3333, 0.5, 0.3333, 1.0, 0.1667, 1.0, 0.1667, 0.5, 0.1667, 0.5, 0.1667, 1.0, -8.941e-08, 1.0, -8.941e-08, 0.5, 0.75, 0.49, 0.9578, 0.37, 0.9578, 0.13, 0.75, 0.01, 0.5422, 0.13, 0.5422, 0.37, 1.0, 0.5, 1.0, 1.0, 0.8333, 1.0, 0.8333, 0.5, 0.8333, 0.5, 0.8333, 1.0, 0.6667, 1.0, 0.6667, 0.5, 0.6667, 0.5, 0.6667, 1.0, 0.5, 1.0, 0.5, 0.5, 0.5, 0.5, 0.5, 1.0, 0.3333, 1.0, 0.3333, 0.5, 0.4578, 0.37, 0.25, 0.49, 0.04215, 0.37, 0.04215, 0.13, 0.25, 0.01, 0.4578, 0.13, 0.3333, 0.5, 0.3333, 1.0, 0.1667, 1.0, 0.1667, 0.5, 0.1667, 0.5, 0.1667, 1.0, -8.941e-08, 1.0, -8.941e-08, 0.5, 0.75, 0.49, 0.9578, 0.37, 0.9578, 0.13, 0.75, 0.01, 0.5422, 0.13, 0.5422, 0.37, 1.0, 0.5, 1.0, 1.0, 0.8333, 1.0, 0.8333, 0.5, 0.8333, 0.5, 0.8333, 1.0, 0.6667, 1.0, 0.6667, 0.5, 0.6667, 0.5, 0.6667, 1.0, 0.5, 1.0, 0.5, 0.5, 0.5, 0.5, 0.5, 1.0, 0.3333, 1.0, 0.3333, 0.5, 0.4578, 0.37, 0.25, 0.49, 0.04215, 0.37, 0.04215, 0.13, 0.25, 0.01, 0.4578, 0.13, 0.3333, 0.5, 0.3333, 1.0, 0.1667, 1.0, 0.1667, 0.5, 0.1667, 0.5, 0.1667, 1.0, -8.941e-08, 1.0, -8.941e-08, 0.5, 0.75, 0.49, 0.9578, 0.37, 0.9578, 0.13, 0.75, 0.01, 0.5422, 0.13, 0.5422, 0.37, 1.0, 0.5, 1.0, 1.0, 0.8333, 1.0, 0.8333, 0.5, 0.8333, 0.5, 0.8333, 1.0, 0.6667, 1.0, 0.6667, 0.5, 0.6667, 0.5, 0.6667, 1.0, 0.5, 1.0, 0.5, 0.5, 0.5, 0.5, 0.5, 1.0, 0.3333, 1.0, 0.3333, 0.5, 0.4578, 0.37, 0.25, 0.49, 0.04215, 0.37, 0.04215, 0.13, 0.25, 0.01, 0.4578, 0.13, 0.3333, 0.5, 0.3333, 1.0, 0.1667, 1.0, 0.1667, 0.5, 0.1667, 0.5, 0.1667, 1.0, -8.941e-08, 1.0, -8.941e-08, 0.5, 0.75, 0.49, 0.9578, 0.37, 0.9578, 0.13, 0.75, 0.01, 0.5422, 0.13, 0.5422, 0.37, 1.0, 0.5, 1.0, 1.0, 0.8333, 1.0, 0.8333, 0.5, 0.8333, 0.5, 0.8333, 1.0, 0.6667, 1.0, 0.6667, 0.5, 0.6667, 0.5, 0.6667, 1.0, 0.5, 1.0, 0.5, 0.5, 0.5, 0.5, 0.5, 1.0, 0.3333, 1.0, 0.3333, 0.5, 0.4578, 0.37, 0.25, 0.49, 0.04215, 0.37, 0.04215, 0.13, 0.25, 0.01, 0.4578, 0.13, 0.3333, 0.5, 0.3333, 1.0, 0.1667, 1.0, 0.1667, 0.5, 0.1667, 0.5, 0.1667, 1.0, -8.941e-08, 1.0, -8.941e-08, 0.5, 0.75, 0.49, 0.9578, 0.37, 0.9578, 0.13, 0.75, 0.01, 0.5422, 0.13, 0.5422, 0.37, 1.0, 0.5, 1.0, 1.0, 0.8333, 1.0, 0.8333, 0.5, 0.8333, 0.5, 0.8333, 1.0, 0.6667, 1.0, 0.6667, 0.5, 0.6667, 0.5, 0.6667, 1.0, 0.5, 1.0, 0.5, 0.5, 0.5, 0.5, 0.5, 1.0, 0.3333, 1.0, 0.3333, 0.5, 0.4578, 0.37, 0.25, 0.49, 0.04215, 0.37, 0.04215, 0.13, 0.25, 0.01, 0.4578, 0.13, 0.3333, 0.5, 0.3333, 1.0, 0.1667, 1.0, 0.1667, 0.5, 0.1667, 0.5, 0.1667, 1.0, -8.941e-08, 1.0, -8.941e-08, 0.5, 0.75, 0.49, 0.9578, 0.37, 0.9578, 0.13, 0.75, 0.01, 0.5422, 0.13, 0.5422, 0.37, 1.0, 0.5, 1.0, 1.0, 0.8333, 1.0, 0.8333, 0.5, 0.8333, 0.5, 0.8333, 1.0, 0.6667, 1.0, 0.6667, 0.5, 0.6667, 0.5, 0.6667, 1.0, 0.5, 1.0, 0.5, 0.5, 0.5, 0.5, 0.5, 1.0, 0.3333, 1.0, 0.3333, 0.5, 0.4578, 0.37, 0.25, 0.49, 0.04215, 0.37, 0.04215, 0.13, 0.25, 0.01, 0.4578, 0.13, 0.3333, 0.5, 0.3333, 1.0, 0.1667, 1.0, 0.1667, 0.5, 0.1667, 0.5, 0.1667, 1.0, -8.941e-08, 1.0, -8.941e-08, 0.5, 0.75, 0.49, 0.9578, 0.37, 0.9578, 0.13, 0.75, 0.01, 0.5422, 0.13, 0.5422, 0.37, 1.0, 0.5, 1.0, 1.0, 0.8333, 1.0, 0.8333, 0.5, 0.8333, 0.5, 0.8333, 1.0, 0.6667, 1.0, 0.6667, 0.5, 0.6667, 0.5, 0.6667, 1.0, 0.5, 1.0, 0.5, 0.5, 0.5, 0.5, 0.5, 1.0, 0.3333, 1.0, 0.3333, 0.5, 0.4578, 0.37, 0.25, 0.49, 0.04215, 0.37, 0.04215, 0.13, 0.25, 0.01, 0.4578, 0.13, 0.3333, 0.5, 0.3333, 1.0, 0.1667, 1.0, 0.1667, 0.5, 0.1667, 0.5, 0.1667, 1.0, -8.941e-08, 1.0, -8.941e-08, 0.5, 0.75, 0.49, 0.9578, 0.37, 0.9578, 0.13, 0.75, 0.01, 0.5422, 0.13, 0.5422, 0.37, 1.0, 0.5, 1.0, 1.0, 0.8333, 1.0, 0.8333, 0.5, 0.8333, 0.5, 0.8333, 1.0, 0.6667, 1.0, 0.6667, 0.5, 0.6667, 0.5, 0.6667, 1.0, 0.5, 1.0, 0.5, 0.5, 0.5, 0.5, 0.5, 1.0, 0.3333, 1.0, 0.3333, 0.5, 0.4578, 0.37, 0.25, 0.49, 0.04215, 0.37, 0.04215, 0.13, 0.25, 0.01, 0.4578, 0.13, 0.3333, 0.5, 0.3333, 1.0, 0.1667, 1.0, 0.1667, 0.5, 0.1667, 0.5, 0.1667, 1.0, -8.941e-08, 1.0, -8.941e-08, 0.5, 0.75, 0.49, 0.9578, 0.37, 0.9578, 0.13, 0.75, 0.01, 0.5422, 0.13, 0.5422, 0.37, 1.0, 0.5, 1.0, 1.0, 0.8333, 1.0, 0.8333, 0.5, 0.8333, 0.5, 0.8333, 1.0, 0.6667, 1.0, 0.6667, 0.5, 0.6667, 0.5, 0.6667, 1.0, 0.5, 1.0, 0.5, 0.5, 0.5, 0.5, 0.5, 1.0, 0.3333, 1.0, 0.3333, 0.5, 0.4578, 0.37, 0.25, 0.49, 0.04215, 0.37, 0.04215, 0.13, 0.25, 0.01, 0.4578, 0.13, 0.3333, 0.5, 0.3333, 1.0, 0.1667, 1.0, 0.1667, 0.5, 0.1667, 0.5, 0.1667, 1.0, -8.941e-08, 1.0, -8.941e-08, 0.5, 0.75, 0.49, 0.9578, 0.37, 0.9578, 0.13, 0.75, 0.01, 0.5422, 0.13, 0.5422, 0.37, 1.0, 0.5, 1.0, 1.0, 0.8333, 1.0, 0.8333, 0.5, 0.8333, 0.5, 0.8333, 1.0, 0.6667, 1.0, 0.6667, 0.5, 0.6667, 0.5, 0.6667, 1.0, 0.5, 1.0, 0.5, 0.5, 0.5, 0.5, 0.5, 1.0, 0.3333, 1.0, 0.3333, 0.5, 0.4578, 0.37, 0.25, 0.49, 0.04215, 0.37, 0.04215, 0.13, 0.25, 0.01, 0.4578, 0.13, 0.3333, 0.5, 0.3333, 1.0, 0.1667, 1.0, 0.1667, 0.5, 0.1667, 0.5, 0.1667, 1.0, -8.941e-08, 1.0, -8.941e-08, 0.5, 0.75, 0.49, 0.9578, 0.37, 0.9578, 0.13, 0.75, 0.01, 0.5422, 0.13, 0.5422, 0.37, 1.0, 0.5, 1.0, 1.0, 0.8333, 1.0, 0.8333, 0.5, 0.8333, 0.5, 0.8333, 1.0, 0.6667, 1.0, 0.6667, 0.5, 0.6667, 0.5, 0.6667, 1.0, 0.5, 1.0, 0.5, 0.5, 0.5, 0.5, 0.5, 1.0, 0.3333, 1.0, 0.3333, 0.5, 0.4578, 0.37, 0.25, 0.49, 0.04215, 0.37, 0.04215, 0.13, 0.25, 0.01, 0.4578, 0.13, 0.3333, 0.5, 0.3333, 1.0, 0.1667, 1.0, 0.1667, 0.5, 0.1667, 0.5, 0.1667, 1.0, -8.941e-08, 1.0, -8.941e-08, 0.5, 0.75, 0.49, 0.9578, 0.37, 0.9578, 0.13, 0.75, 0.01, 0.5422, 0.13, 0.5422, 0.37, 1.0, 0.5, 1.0, 1.0, 0.8333, 1.0, 0.8333, 0.5, 0.8333, 0.5, 0.8333, 1.0, 0.6667, 1.0, 0.6667, 0.5, 0.6667, 0.5, 0.6667, 1.0, 0.5, 1.0, 0.5, 0.5, 0.5, 0.5, 0.5, 1.0, 0.3333, 1.0, 0.3333, 0.5, 0.4578, 0.37, 0.25, 0.49, 0.04215, 0.37, 0.04215, 0.13, 0.25, 0.01, 0.4578, 0.13, 0.3333, 0.5, 0.3333, 1.0, 0.1667, 1.0, 0.1667, 0.5, 0.1667, 0.5, 0.1667, 1.0, -8.941e-08, 1.0, -8.941e-08, 0.5, 0.75, 0.49, 0.9578, 0.37, 0.9578, 0.13, 0.75, 0.01, 0.5422, 0.13, 0.5422, 0.37, 1.0, 0.5, 1.0, 1.0, 0.8333, 1.0, 0.8333, 0.5, 0.8333, 0.5, 0.8333, 1.0, 0.6667, 1.0, 0.6667, 0.5, 0.6667, 0.5, 0.6667, 1.0, 0.5, 1.0, 0.5, 0.5, 0.5, 0.5, 0.5, 1.0, 0.3333, 1.0, 0.3333, 0.5, 0.4578, 0.37, 0.25, 0.49, 0.04215, 0.37, 0.04215, 0.13, 0.25, 0.01, 0.4578, 0.13, 0.3333, 0.5, 0.3333, 1.0, 0.1667, 1.0, 0.1667, 0.5, 0.1667, 0.5, 0.1667, 1.0, -8.941e-08, 1.0, -8.941e-08, 0.5, 0.75, 0.49, 0.9578, 0.37, 0.9578, 0.13, 0.75, 0.01, 0.5422, 0.13, 0.5422, 0.37, 1.0, 0.5, 1.0, 1.0, 0.8333, 1.0, 0.8333, 0.5, 0.8333, 0.5, 0.8333, 1.0, 0.6667, 1.0, 0.6667, 0.5, 0.6667, 0.5, 0.6667, 1.0, 0.5, 1.0, 0.5, 0.5, 0.5, 0.5, 0.5, 1.0, 0.3333, 1.0, 0.3333, 0.5, 0.4578, 0.37, 0.25, 0.49, 0.04215, 0.37, 0.04215, 0.13, 0.25, 0.01, 0.4578, 0.13, 0.3333, 0.5, 0.3333, 1.0, 0.1667, 1.0, 0.1667, 0.5, 0.1667, 0.5, 0.1667, 1.0, -8.941e-08, 1.0, -8.941e-08, 0.5, 0.75, 0.49, 0.9578, 0.37, 0.9578, 0.13, 0.75, 0.01, 0.5422, 0.13, 0.5422, 0.37, 1.0, 0.5, 1.0, 1.0, 0.8333, 1.0, 0.8333, 0.5, 0.8333, 0.5, 0.8333, 1.0, 0.6667, 1.0, 0.6667, 0.5, 0.6667, 0.5, 0.6667, 1.0, 0.5, 1.0, 0.5, 0.5, 0.5, 0.5, 0.5, 1.0, 0.3333, 1.0, 0.3333, 0.5, 0.4578, 0.37, 0.25, 0.49, 0.04215, 0.37, 0.04215, 0.13, 0.25, 0.01, 0.4578, 0.13, 0.3333, 0.5, 0.3333, 1.0, 0.1667, 1.0, 0.1667, 0.5, 0.1667, 0.5, 0.1667, 1.0, -8.941e-08, 1.0, -8.941e-08, 0.5, 0.75, 0.49, 0.9578, 0.37, 0.9578, 0.13, 0.75, 0.01, 0.5422, 0.13, 0.5422, 0.37, 1.0, 0.5, 1.0, 1.0, 0.8333, 1.0, 0.8333, 0.5, 0.8333, 0.5, 0.8333, 1.0, 0.6667, 1.0, 0.6667, 0.5, 0.6667, 0.5, 0.6667, 1.0, 0.5, 1.0, 0.5, 0.5, 0.5, 0.5, 0.5, 1.0, 0.3333, 1.0, 0.3333, 0.5, 0.4578, 0.37, 0.25, 0.49, 0.04215, 0.37, 0.04215, 0.13, 0.25, 0.01, 0.4578, 0.13, 0.3333, 0.5, 0.3333, 1.0, 0.1667, 1.0, 0.1667, 0.5, 0.1667, 0.5, 0.1667, 1.0, -8.941e-08, 1.0, -8.941e-08, 0.5, 0.75, 0.49, 0.9578, 0.37, 0.9578, 0.13, 0.75, 0.01, 0.5422, 0.13, 0.5422, 0.37, 1.0, 0.5, 1.0, 1.0, 0.8333, 1.0, 0.8333, 0.5, 0.8333, 0.5, 0.8333, 1.0, 0.6667, 1.0, 0.6667, 0.5, 0.6667, 0.5, 0.6667, 1.0, 0.5, 1.0, 0.5, 0.5, 0.5, 0.5, 0.5, 1.0, 0.3333, 1.0, 0.3333, 0.5, 0.4578, 0.37, 0.25, 0.49, 0.04215, 0.37, 0.04215, 0.13, 0.25, 0.01, 0.4578, 0.13, 0.3333, 0.5, 0.3333, 1.0, 0.1667, 1.0, 0.1667, 0.5, 0.1667, 0.5, 0.1667, 1.0, -8.941e-08, 1.0, -8.941e-08, 0.5, 0.75, 0.49, 0.9578, 0.37, 0.9578, 0.13, 0.75, 0.01, 0.5422, 0.13, 0.5422, 0.37, 1.0, 0.5, 1.0, 1.0, 0.8333, 1.0, 0.8333, 0.5, 0.8333, 0.5, 0.8333, 1.0, 0.6667, 1.0, 0.6667, 0.5, 0.6667, 0.5, 0.6667, 1.0, 0.5, 1.0, 0.5, 0.5, 0.5, 0.5, 0.5, 1.0, 0.3333, 1.0, 0.3333, 0.5, 0.4578, 0.37, 0.25, 0.49, 0.04215, 0.37, 0.04215, 0.13, 0.25, 0.01, 0.4578, 0.13, 0.3333, 0.5, 0.3333, 1.0, 0.1667, 1.0, 0.1667, 0.5, 0.1667, 0.5, 0.1667, 1.0, -8.941e-08, 1.0, -8.941e-08, 0.5, 0.75, 0.49, 0.9578, 0.37, 0.9578, 0.13, 0.75, 0.01, 0.5422, 0.13, 0.5422, 0.37, 1.0, 0.5, 1.0, 1.0, 0.8333, 1.0, 0.8333, 0.5, 0.8333, 0.5, 0.8333, 1.0, 0.6667, 1.0, 0.6667, 0.5, 0.6667, 0.5, 0.6667, 1.0, 0.5, 1.0, 0.5, 0.5, 0.5, 0.5, 0.5, 1.0, 0.3333, 1.0, 0.3333, 0.5, 0.4578, 0.37, 0.25, 0.49, 0.04215, 0.37, 0.04215, 0.13, 0.25, 0.01, 0.4578, 0.13, 0.3333, 0.5, 0.3333, 1.0, 0.1667, 1.0, 0.1667, 0.5, 0.1667, 0.5, 0.1667, 1.0, -8.941e-08, 1.0, -8.941e-08, 0.5, 0.75, 0.49, 0.9578, 0.37, 0.9578, 0.13, 0.75, 0.01, 0.5422, 0.13, 0.5422, 0.37, 1.0, 0.5, 1.0, 1.0, 0.8333, 1.0, 0.8333, 0.5, 0.8333, 0.5, 0.8333, 1.0, 0.6667, 1.0, 0.6667, 0.5, 0.6667, 0.5, 0.6667, 1.0, 0.5, 1.0, 0.5, 0.5, 0.5, 0.5, 0.5, 1.0, 0.3333, 1.0, 0.3333, 0.5, 0.4578, 0.37, 0.25, 0.49, 0.04215, 0.37, 0.04215, 0.13, 0.25, 0.01, 0.4578, 0.13, 0.3333, 0.5, 0.3333, 1.0, 0.1667, 1.0, 0.1667, 0.5, 0.1667, 0.5, 0.1667, 1.0, -8.941e-08, 1.0, -8.941e-08, 0.5, 0.75, 0.49, 0.9578, 0.37, 0.9578, 0.13, 0.75, 0.01, 0.5422, 0.13, 0.5422, 0.37])
me_cylinder_009.use_remesh_fix_poles = True
me_cylinder_009.use_remesh_preserve_attributes = False
me_cylinder_009.use_mirror_vertex_groups = False
me_cylinder_009.update()
me_cube_004 = bpy.data.meshes.new('Cube.004')
me_cube_004.from_pydata([(-0.5, -2.1, -0.5), (-0.5, 13.0, 0.5), (0.5, -1.1, 0.0), (0.5, 12.0, 0.0), (17.0, 13.0, -0.5), (17.0, 13.0, 0.5), (17.0, -2.101, -0.5), (17.0, -2.101, 0.5), (16.0, 12.0, 2.599e-06), (16.0, -1.1, 2.599e-06), (-0.5007, 13.0, -0.5), (0.5, 12.0, 0.5), (16.0, 12.0, 0.5), (-0.501, -2.1, 0.5), (16.0, -1.1, 0.5), (0.5, -1.1, 0.5)], [], [(0, 13, 1, 10), (10, 1, 11, 3), (3, 11, 15, 2), (2, 15, 13, 0), (10, 3, 2, 0), (11, 1, 13, 15), (4, 5, 7, 6), (6, 7, 14, 9), (9, 14, 12, 8), (8, 12, 5, 4), (6, 9, 8, 4), (14, 7, 5, 12), (10, 1, 5, 4), (8, 12, 11, 3), (4, 8, 3, 10), (12, 5, 1, 11), (6, 7, 13, 0), (2, 15, 14, 9), (0, 2, 9, 6), (15, 13, 7, 14)])
_uv = me_cube_004.uv_layers.new(name='UVMap')
_uv.uv.foreach_set('vector', [0.375, 0.0, 0.625, 0.0, 0.625, 0.25, 0.375, 0.25, 0.375, 0.25, 0.625, 0.25, 0.625, 0.5, 0.375, 0.5, 0.375, 0.5, 0.625, 0.5, 0.625, 0.75, 0.375, 0.75, 0.375, 0.75, 0.625, 0.75, 0.625, 1.0, 0.375, 1.0, 0.125, 0.5, 0.375, 0.5, 0.375, 0.75, 0.125, 0.75, 0.625, 0.5, 0.875, 0.5, 0.875, 0.75, 0.625, 0.75, 0.375, 0.0, 0.625, 0.0, 0.625, 0.25, 0.375, 0.25, 0.375, 0.25, 0.625, 0.25, 0.625, 0.5, 0.375, 0.5, 0.375, 0.5, 0.625, 0.5, 0.625, 0.75, 0.375, 0.75, 0.375, 0.75, 0.625, 0.75, 0.625, 1.0, 0.375, 1.0, 0.125, 0.5, 0.375, 0.5, 0.375, 0.75, 0.125, 0.75, 0.625, 0.5, 0.875, 0.5, 0.875, 0.75, 0.625, 0.75, 0.375, 0.0, 0.625, 0.0, 0.625, 0.25, 0.375, 0.25, 0.375, 0.5, 0.625, 0.5, 0.625, 0.75, 0.375, 0.75, 0.125, 0.5, 0.375, 0.5, 0.375, 0.75, 0.125, 0.75, 0.625, 0.5, 0.875, 0.5, 0.875, 0.75, 0.625, 0.75, 0.375, 0.0, 0.625, 0.0, 0.625, 0.25, 0.375, 0.25, 0.375, 0.5, 0.625, 0.5, 0.625, 0.75, 0.375, 0.75, 0.125, 0.5, 0.375, 0.5, 0.375, 0.75, 0.125, 0.75, 0.625, 0.5, 0.875, 0.5, 0.875, 0.75, 0.625, 0.75])
me_cube_004.use_remesh_fix_poles = True
me_cube_004.use_remesh_preserve_attributes = False
me_cube_004.use_mirror_vertex_groups = False
me_cube_004.update()

# ---- objects
ob_camera = bpy.data.objects.new('Camera', cam_camera)
ob_cylinder_007 = bpy.data.objects.new('Cylinder.007', me_cylinder_009)
ob_cube_003 = bpy.data.objects.new('Cube.003', me_cube_004)

# ---- transforms, parenting, visibility, modifiers, constraints
ob_camera.location = (19.1, -7.614, 9.541)
ob_camera.rotation_euler = (1.109, 0.0, 0.8149)
ob_camera.scale = (7.796, 7.796, 7.796)
ob_camera.lock_rotations_4d = False
ob_camera.empty_display_type = 'ARROWS'
ob_camera.color = (0.0, 0.0, 0.0, 0.0)
ob_camera.display_type = 'WIRE'
ob_camera.lineart.crease_threshold = 0.0
ob_cylinder_007.location = (10.79, 10.91, 4.77e-07)
ob_cylinder_007.rotation_euler = (3.142, -1.941e-23, 4.441e-16)
ob_cylinder_007.lineart.crease_threshold = 0.0
ob_cube_003.location = (15.0, 0.01344, -4.759e-07)
ob_cube_003.rotation_euler = (-3.142, -2.849e-14, 3.142)
ob_cube_003.lineart.crease_threshold = 0.0

# ---- collection membership
col_collection.objects.link(ob_camera)
col_collection.objects.link(ob_cylinder_007)
col_collection.objects.link(ob_cube_003)

# ---- scene / render settings (as saved in the file)
scene.camera = ob_camera
scene.frame_start = 1; scene.frame_end = 250; scene.frame_set(1)
scene.render.engine = 'BLENDER_EEVEE_NEXT'
scene.cycles.use_denoising = False
scene.cycles.samples = 128
scene.cycles.sampling_pattern = 'TABULATED_SOBOL'
scene.cycles.use_adaptive_sampling = False
scene.cycles.use_light_tree = False
scene.view_settings.view_transform = 'Filmic'
bpy.context.view_layer.update()

# ---- added for rendering (the .blend has no usable light): sun
light_auto_sun = bpy.data.lights.new('AutoSun', 'SUN')
light_auto_sun.energy = 3.0
light_auto_sun.angle = 0.0523599
ob_auto_sun = bpy.data.objects.new('AutoSun', light_auto_sun)
scene.collection.objects.link(ob_auto_sun)
ob_auto_sun.rotation_euler = (0.872665, 0.174533, 0.523599)
bpy.context.view_layer.update()
